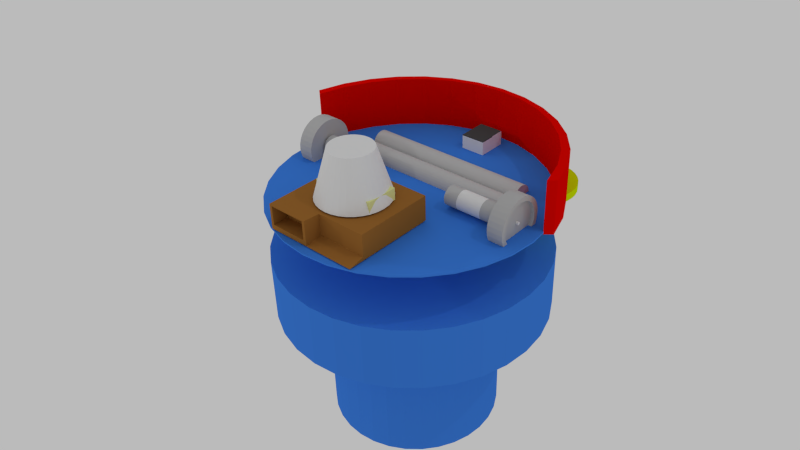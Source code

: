 # Source: AkiVacu.blend  (saved by Blender 2.75.0; exported with 4.5.12 LTS)
import bpy
from mathutils import Matrix  # noqa: F401  (used for matrix-valued properties, if any)

bpy.ops.wm.read_factory_settings(use_empty=True)
scene = bpy.context.scene
scene.name = 'Scene'

# ---- collections
col_collection_1 = bpy.data.collections.new('Collection 1'); scene.collection.children.link(col_collection_1)
col_collection_2 = bpy.data.collections.new('Collection 2'); scene.collection.children.link(col_collection_2)
col_collection_2.hide_render = True
col_collection_2.hide_viewport = True
col_collection_3 = bpy.data.collections.new('Collection 3'); scene.collection.children.link(col_collection_3)
col_collection_3.hide_render = True
col_collection_3.hide_viewport = True
col_collection_6 = bpy.data.collections.new('Collection 6'); scene.collection.children.link(col_collection_6)
col_collection_6.hide_render = True
col_collection_6.hide_viewport = True

# ---- materials (node trees are filled in below, after node groups)
mat_wheels = bpy.data.materials.new('Wheels')
mat_wheels.alpha_threshold = 0.0
mat_wheels.use_transparent_shadow = False
mat_wheels.diffuse_color = (0.06998, 0.06998, 0.06998, 1.0)
mat_wheels.roughness = 0.5
mat_brain = bpy.data.materials.new('Brain')
mat_brain.alpha_threshold = 0.0
mat_brain.use_transparent_shadow = False
mat_brain.diffuse_color = (0.04643, 0.08419, 0.6038, 1.0)
mat_brain.roughness = 0.5
mat_bumper = bpy.data.materials.new('Bumper')
mat_bumper.alpha_threshold = 0.0
mat_bumper.use_transparent_shadow = False
mat_bumper.diffuse_color = (0.8, 0.001395, 0.0, 1.0)
mat_bumper.roughness = 0.5
mat_filter = bpy.data.materials.new('Filter')
mat_filter.alpha_threshold = 0.0
mat_filter.use_transparent_shadow = False
mat_filter.diffuse_color = (0.7777, 0.8, 0.3422, 1.0)
mat_filter.roughness = 0.5
mat_brush = bpy.data.materials.new('Brush')
mat_brush.alpha_threshold = 0.0
mat_brush.use_transparent_shadow = False
mat_brush.diffuse_color = (0.5382, 0.5382, 0.5382, 1.0)
mat_brush.roughness = 0.5
mat_base = bpy.data.materials.new('Base')
mat_base.alpha_threshold = 0.0
mat_base.use_transparent_shadow = False
mat_base.diffuse_color = (0.05042, 0.2249, 0.8, 1.0)
mat_base.roughness = 0.5
mat_motora = bpy.data.materials.new('MotorA')
mat_motora.alpha_threshold = 0.0
mat_motora.use_transparent_shadow = False
mat_motora.diffuse_color = (0.4969, 0.4969, 0.4969, 1.0)
mat_motora.roughness = 0.5
mat_motorb = bpy.data.materials.new('MotorB')
mat_motorb.alpha_threshold = 0.0
mat_motorb.use_transparent_shadow = False
mat_motorb.roughness = 0.5
mat_raspbery = bpy.data.materials.new('raspbery')
mat_raspbery.alpha_threshold = 0.0
mat_raspbery.use_transparent_shadow = False
mat_raspbery.diffuse_color = (0.01841, 0.1149, 0.0, 1.0)
mat_raspbery.roughness = 0.5
mat_battery = bpy.data.materials.new('Battery')
mat_battery.alpha_threshold = 0.0
mat_battery.use_transparent_shadow = False
mat_battery.diffuse_color = (0.07324, 0.07324, 0.07324, 1.0)
mat_battery.roughness = 0.5
mat_fan = bpy.data.materials.new('Fan')
mat_fan.alpha_threshold = 0.0
mat_fan.use_transparent_shadow = False
mat_fan.diffuse_color = (0.3424, 0.1455, 0.03104, 1.0)
mat_fan.roughness = 0.5
mat_base_001 = bpy.data.materials.new('Base.001')
mat_base_001.alpha_threshold = 0.0
mat_base_001.use_transparent_shadow = False
mat_base_001.diffuse_color = (0.05042, 0.2249, 0.8, 1.0)
mat_base_001.roughness = 0.5
mat_sidebrush = bpy.data.materials.new('SideBrush')
mat_sidebrush.alpha_threshold = 0.0
mat_sidebrush.use_transparent_shadow = False
mat_sidebrush.diffuse_color = (0.6248, 0.8, 0.0, 1.0)
mat_sidebrush.roughness = 0.5
mat_filter_001 = bpy.data.materials.new('Filter.001')
mat_filter_001.alpha_threshold = 0.0
mat_filter_001.use_transparent_shadow = False
mat_filter_001.diffuse_color = (0.7777, 0.8, 0.3422, 1.0)
mat_filter_001.roughness = 0.5
mat_ultrasonic = bpy.data.materials.new('Ultrasonic')
mat_ultrasonic.alpha_threshold = 0.0
mat_ultrasonic.use_transparent_shadow = False
mat_ultrasonic.diffuse_color = (0.8, 0.09418, 0.0, 1.0)
mat_ultrasonic.roughness = 0.5
mat_ir_sensor = bpy.data.materials.new('IR_Sensor')
mat_ir_sensor.alpha_threshold = 0.0
mat_ir_sensor.use_transparent_shadow = False
mat_ir_sensor.diffuse_color = (0.8, 0.306, 0.6081, 1.0)
mat_ir_sensor.roughness = 0.5

# ---- material node trees

# ---- world
world_world = bpy.data.worlds.new('World'); scene.world = world_world
world_world.color = (0.4969, 0.4969, 0.4969)
world_world.use_sun_shadow = False
world_world.sun_shadow_jitter_overblur = 0.0
world_world.cycles.sampling_method = 'MANUAL'
world_world.cycles.sample_map_resolution = 256
world_world.light_settings.ao_factor = 0.06383

# ---- cameras
cam_camera = bpy.data.cameras.new('Camera')
cam_camera.clip_end = 100.0
cam_camera.lens = 35.0
cam_camera.sensor_width = 32.0
cam_camera.sensor_height = 18.0
cam_camera.ortho_scale = 7.314
cam_camera.dof.focus_distance = 0.0
cam_camera.dof.aperture_fstop = 128.0

# ---- lights
light_point = bpy.data.lights.new('Point', 'POINT')
light_point.transmission_factor = 0.0
light_point.energy = 100.0
light_point.shadow_buffer_clip_start = 0.5
light_point.shadow_soft_size = 0.1
light_point.shadow_maximum_resolution = 0.006
light_point.use_absolute_resolution = True
light_point.cycles.use_multiple_importance_sampling = False
light_lamp = bpy.data.lights.new('Lamp', 'POINT')
light_lamp.transmission_factor = 0.0
light_lamp.cutoff_distance = 30.0
light_lamp.energy = 100.0
light_lamp.shadow_buffer_clip_start = 1.001
light_lamp.shadow_soft_size = 0.1
light_lamp.shadow_maximum_resolution = 0.006
light_lamp.use_absolute_resolution = True
light_lamp.cycles.use_multiple_importance_sampling = False

# ---- meshes
me_cube_020 = bpy.data.meshes.new('Cube.020')
me_cube_020.from_pydata([(-1.0, -1.0, -1.0), (-1.0, -1.0, 1.0), (-1.0, 1.0, -1.0), (-1.0, 1.0, 1.0), (1.0, -1.0, -1.0), (1.0, -1.0, 1.0), (1.0, 1.0, -1.0), (1.0, 1.0, 1.0)], [], [(1, 3, 2, 0), (3, 7, 6, 2), (7, 5, 4, 6), (5, 1, 0, 4), (0, 2, 6, 4), (5, 7, 3, 1)])
me_cube_020.use_remesh_preserve_volume = False
me_cube_020.use_remesh_preserve_attributes = False
me_cube_020.use_mirror_vertex_groups = False
me_cube_020.update()
me_cube_004 = bpy.data.meshes.new('Cube.004')
me_cube_004.from_pydata([(-1.0, -1.0, -1.0), (-1.0, -1.0, 1.0), (-1.0, 1.0, -1.0), (-1.0, 1.0, 1.0), (1.0, -1.0, -1.0), (1.0, -1.0, 1.0), (1.0, 1.0, -1.0), (1.0, 1.0, 1.0)], [], [(1, 3, 2, 0), (3, 7, 6, 2), (7, 5, 4, 6), (5, 1, 0, 4), (0, 2, 6, 4), (5, 7, 3, 1)])
me_cube_004.materials.append(mat_wheels)
me_cube_004.use_remesh_preserve_volume = False
me_cube_004.use_remesh_preserve_attributes = False
me_cube_004.use_mirror_vertex_groups = False
me_cube_004.update()
me_cylinder_004 = bpy.data.meshes.new('Cylinder.004')
me_cylinder_004.from_pydata([(0.0, 1.0, -1.0), (0.0, 1.0, 1.0), (0.1951, 0.9808, -1.0), (0.1951, 0.9808, 1.0), (0.3827, 0.9239, -1.0), (0.3827, 0.9239, 1.0), (0.5556, 0.8315, -1.0), (0.5556, 0.8315, 1.0), (0.7071, 0.7071, -1.0), (0.7071, 0.7071, 1.0), (0.8315, 0.5556, -1.0), (0.8315, 0.5556, 1.0), (0.9239, 0.3827, -1.0), (0.9239, 0.3827, 1.0), (0.9808, 0.1951, -1.0), (0.9808, 0.1951, 1.0), (1.0, 7.55e-08, -1.0), (1.0, 7.55e-08, 1.0), (0.9808, -0.1951, -1.0), (0.9808, -0.1951, 1.0), (0.9239, -0.3827, -1.0), (0.9239, -0.3827, 1.0), (0.8315, -0.5556, -1.0), (0.8315, -0.5556, 1.0), (0.7071, -0.7071, -1.0), (0.7071, -0.7071, 1.0), (0.5556, -0.8315, -1.0), (0.5556, -0.8315, 1.0), (0.3827, -0.9239, -1.0), (0.3827, -0.9239, 1.0), (0.1951, -0.9808, -1.0), (0.1951, -0.9808, 1.0), (-3.258e-07, -1.0, -1.0), (-3.258e-07, -1.0, 1.0), (-0.1951, -0.9808, -1.0), (-0.1951, -0.9808, 1.0), (-0.3827, -0.9239, -1.0), (-0.3827, -0.9239, 1.0), (-0.5556, -0.8315, -1.0), (-0.5556, -0.8315, 1.0), (-0.7071, -0.7071, -1.0), (-0.7071, -0.7071, 1.0), (-0.8315, -0.5556, -1.0), (-0.8315, -0.5556, 1.0), (-0.9239, -0.3827, -1.0), (-0.9239, -0.3827, 1.0), (-0.9808, -0.1951, -1.0), (-0.9808, -0.1951, 1.0), (-1.0, 9.656e-07, -1.0), (-1.0, 9.656e-07, 1.0), (-0.9808, 0.1951, -1.0), (-0.9808, 0.1951, 1.0), (-0.9239, 0.3827, -1.0), (-0.9239, 0.3827, 1.0), (-0.8315, 0.5556, -1.0), (-0.8315, 0.5556, 1.0), (-0.7071, 0.7071, -1.0), (-0.7071, 0.7071, 1.0), (-0.5556, 0.8315, -1.0), (-0.5556, 0.8315, 1.0), (-0.3827, 0.9239, -1.0), (-0.3827, 0.9239, 1.0), (-0.1951, 0.9808, -1.0), (-0.1951, 0.9808, 1.0)], [], [(0, 1, 3, 2), (2, 3, 5, 4), (4, 5, 7, 6), (6, 7, 9, 8), (8, 9, 11, 10), (10, 11, 13, 12), (12, 13, 15, 14), (14, 15, 17, 16), (16, 17, 19, 18), (18, 19, 21, 20), (20, 21, 23, 22), (22, 23, 25, 24), (24, 25, 27, 26), (26, 27, 29, 28), (28, 29, 31, 30), (30, 31, 33, 32), (32, 33, 35, 34), (34, 35, 37, 36), (36, 37, 39, 38), (38, 39, 41, 40), (40, 41, 43, 42), (42, 43, 45, 44), (44, 45, 47, 46), (46, 47, 49, 48), (48, 49, 51, 50), (50, 51, 53, 52), (52, 53, 55, 54), (54, 55, 57, 56), (56, 57, 59, 58), (58, 59, 61, 60), (3, 1, 63, 61, 59, 57, 55, 53, 51, 49, 47, 45, 43, 41, 39, 37, 35, 33, 31, 29, 27, 25, 23, 21, 19, 17, 15, 13, 11, 9, 7, 5), (62, 63, 1, 0), (60, 61, 63, 62), (0, 2, 4, 6, 8, 10, 12, 14, 16, 18, 20, 22, 24, 26, 28, 30, 32, 34, 36, 38, 40, 42, 44, 46, 48, 50, 52, 54, 56, 58, 60, 62)])
me_cylinder_004.materials.append(mat_wheels)
me_cylinder_004.use_remesh_preserve_volume = False
me_cylinder_004.use_remesh_preserve_attributes = False
me_cylinder_004.use_mirror_vertex_groups = False
me_cylinder_004.update()
me_cube_006 = bpy.data.meshes.new('Cube.006')
me_cube_006.from_pydata([(-1.0, -1.0, -1.0), (-1.0, -1.0, 1.0), (-1.0, 1.0, -1.0), (-1.0, 1.0, 1.0), (1.0, -1.0, -1.0), (1.0, -1.0, 1.0), (1.0, 1.0, -1.0), (1.0, 1.0, 1.0)], [], [(1, 3, 2, 0), (3, 7, 6, 2), (7, 5, 4, 6), (5, 1, 0, 4), (0, 2, 6, 4), (5, 7, 3, 1)])
me_cube_006.materials.append(mat_brain)
me_cube_006.use_remesh_preserve_volume = False
me_cube_006.use_remesh_preserve_attributes = False
me_cube_006.use_mirror_vertex_groups = False
me_cube_006.update()
me_cylinder_008 = bpy.data.meshes.new('Cylinder.008')
me_cylinder_008.from_pydata([(-4.235e-09, 0.1772, -0.03386), (-4.235e-09, 0.1772, 0.03386), (0.0359, 0.1737, -0.03386), (0.0359, 0.1737, 0.03386), (0.07042, 0.1632, -0.03386), (0.07042, 0.1632, 0.03386), (0.1022, 0.1462, -0.03386), (0.1022, 0.1462, 0.03386), (0.1301, 0.1233, -0.03386), (0.1301, 0.1233, 0.03386), (0.153, 0.09545, -0.03386), (0.153, 0.09545, 0.03386), (0.17, 0.06364, -0.03386), (0.17, 0.06364, 0.03386), (0.1805, 0.02912, -0.03386), (0.1805, 0.02912, 0.03386), (-0.1805, 0.02912, -0.03386), (-0.1805, 0.02912, 0.03386), (-0.17, 0.06364, -0.03386), (-0.17, 0.06364, 0.03386), (-0.153, 0.09545, -0.03386), (-0.153, 0.09545, 0.03386), (-0.1301, 0.1233, -0.03386), (-0.1301, 0.1233, 0.03386), (-0.1022, 0.1462, -0.03386), (-0.1022, 0.1462, 0.03386), (-0.07042, 0.1632, -0.03386), (-0.07042, 0.1632, 0.03386), (-0.0359, 0.1737, -0.03386), (-0.0359, 0.1737, 0.03386), (-5.378e-10, 0.1701, -0.03386), (-5.378e-10, 0.1701, 0.03386), (0.03412, 0.1666, -0.03386), (0.03412, 0.1666, 0.03386), (0.06693, 0.1561, -0.03386), (0.06693, 0.1561, 0.03386), (0.09717, 0.1391, -0.03386), (0.09717, 0.1391, 0.03386), (0.1237, 0.1162, -0.03386), (0.1237, 0.1162, 0.03386), (0.1454, 0.08834, -0.03386), (0.1454, 0.08834, 0.03386), (0.1616, 0.05652, -0.03386), (0.1616, 0.05652, 0.03386), (0.1715, 0.022, -0.03386), (0.1715, 0.022, 0.03386), (-0.1715, 0.022, -0.03386), (-0.1715, 0.022, 0.03386), (-0.1616, 0.05652, -0.03386), (-0.1616, 0.05652, 0.03386), (-0.1454, 0.08834, -0.03386), (-0.1454, 0.08834, 0.03386), (-0.1237, 0.1162, -0.03386), (-0.1237, 0.1162, 0.03386), (-0.09717, 0.1391, -0.03386), (-0.09717, 0.1391, 0.03386), (-0.06693, 0.1561, -0.03386), (-0.06693, 0.1561, 0.03386), (-0.03412, 0.1666, -0.03386), (-0.03412, 0.1666, 0.03386)], [], [(0, 1, 3, 2), (2, 3, 5, 4), (4, 5, 7, 6), (6, 7, 9, 8), (8, 9, 11, 10), (10, 11, 13, 12), (12, 13, 15, 14), (16, 17, 19, 18), (18, 19, 21, 20), (20, 21, 23, 22), (22, 23, 25, 24), (24, 25, 27, 26), (28, 29, 1, 0), (26, 27, 29, 28), (30, 31, 33, 32), (32, 33, 35, 34), (34, 35, 37, 36), (36, 37, 39, 38), (38, 39, 41, 40), (40, 41, 43, 42), (42, 43, 45, 44), (46, 47, 49, 48), (48, 49, 51, 50), (50, 51, 53, 52), (52, 53, 55, 54), (54, 55, 57, 56), (58, 59, 31, 30), (56, 57, 59, 58), (1, 29, 27, 25, 23, 21, 19, 17, 47, 49, 51, 53, 55, 57, 59, 31, 33, 35, 37, 39, 41, 43, 45, 15, 13, 11, 9, 7, 5, 3), (2, 4, 6, 8, 10, 12, 14, 44, 42, 40, 38, 36, 34, 32, 30, 58, 56, 54, 52, 50, 48, 46, 16, 18, 20, 22, 24, 26, 28, 0), (14, 15, 45, 44), (16, 46, 47, 17)])
me_cylinder_008.materials.append(mat_bumper)
me_cylinder_008.use_remesh_preserve_volume = False
me_cylinder_008.use_remesh_preserve_attributes = False
me_cylinder_008.use_mirror_vertex_groups = False
me_cylinder_008.update()
me_cube_002 = bpy.data.meshes.new('Cube.002')
me_cube_002.from_pydata([(-1.0, -1.0, -1.0), (-1.0, -1.0, 1.0), (-1.0, 1.0, -1.0), (-1.0, 1.0, 1.0), (1.0, -1.0, -1.0), (1.0, -1.0, 1.0), (1.0, 1.0, -1.0), (1.0, 1.0, 1.0)], [], [(1, 3, 2, 0), (3, 7, 6, 2), (7, 5, 4, 6), (5, 1, 0, 4), (0, 2, 6, 4), (5, 7, 3, 1)])
me_cube_002.materials.append(mat_filter)
me_cube_002.use_remesh_preserve_volume = False
me_cube_002.use_remesh_preserve_attributes = False
me_cube_002.use_mirror_vertex_groups = False
me_cube_002.update()
me_cylinder_006 = bpy.data.meshes.new('Cylinder.006')
me_cylinder_006.from_pydata([(0.0, 0.015, -0.11), (0.0, 0.015, 0.11), (0.002926, 0.01471, -0.11), (0.002926, 0.01471, 0.11), (0.00574, 0.01386, -0.11), (0.00574, 0.01386, 0.11), (0.008334, 0.01247, -0.11), (0.008334, 0.01247, 0.11), (0.01061, 0.01061, -0.11), (0.01061, 0.01061, 0.11), (0.01247, 0.008334, -0.11), (0.01247, 0.008334, 0.11), (0.01386, 0.00574, -0.11), (0.01386, 0.00574, 0.11), (0.01471, 0.002926, -0.11), (0.01471, 0.002926, 0.11), (0.015, 1.132e-09, -0.11), (0.015, 1.132e-09, 0.11), (0.01471, -0.002926, -0.11), (0.01471, -0.002926, 0.11), (0.01386, -0.00574, -0.11), (0.01386, -0.00574, 0.11), (0.01247, -0.008334, -0.11), (0.01247, -0.008334, 0.11), (0.01061, -0.01061, -0.11), (0.01061, -0.01061, 0.11), (0.008334, -0.01247, -0.11), (0.008334, -0.01247, 0.11), (0.00574, -0.01386, -0.11), (0.00574, -0.01386, 0.11), (0.002926, -0.01471, -0.11), (0.002926, -0.01471, 0.11), (-4.888e-09, -0.015, -0.11), (-4.888e-09, -0.015, 0.11), (-0.002926, -0.01471, -0.11), (-0.002926, -0.01471, 0.11), (-0.00574, -0.01386, -0.11), (-0.00574, -0.01386, 0.11), (-0.008334, -0.01247, -0.11), (-0.008334, -0.01247, 0.11), (-0.01061, -0.01061, -0.11), (-0.01061, -0.01061, 0.11), (-0.01247, -0.008334, -0.11), (-0.01247, -0.008334, 0.11), (-0.01386, -0.00574, -0.11), (-0.01386, -0.00574, 0.11), (-0.01471, -0.002926, -0.11), (-0.01471, -0.002926, 0.11), (-0.015, 1.448e-08, -0.11), (-0.015, 1.448e-08, 0.11), (-0.01471, 0.002926, -0.11), (-0.01471, 0.002926, 0.11), (-0.01386, 0.00574, -0.11), (-0.01386, 0.00574, 0.11), (-0.01247, 0.008334, -0.11), (-0.01247, 0.008334, 0.11), (-0.01061, 0.01061, -0.11), (-0.01061, 0.01061, 0.11), (-0.008334, 0.01247, -0.11), (-0.008334, 0.01247, 0.11), (-0.00574, 0.01386, -0.11), (-0.00574, 0.01386, 0.11), (-0.002926, 0.01471, -0.11), (-0.002926, 0.01471, 0.11)], [], [(0, 1, 3, 2), (2, 3, 5, 4), (4, 5, 7, 6), (6, 7, 9, 8), (8, 9, 11, 10), (10, 11, 13, 12), (12, 13, 15, 14), (14, 15, 17, 16), (16, 17, 19, 18), (18, 19, 21, 20), (20, 21, 23, 22), (22, 23, 25, 24), (24, 25, 27, 26), (26, 27, 29, 28), (28, 29, 31, 30), (30, 31, 33, 32), (32, 33, 35, 34), (34, 35, 37, 36), (36, 37, 39, 38), (38, 39, 41, 40), (40, 41, 43, 42), (42, 43, 45, 44), (44, 45, 47, 46), (46, 47, 49, 48), (48, 49, 51, 50), (50, 51, 53, 52), (52, 53, 55, 54), (54, 55, 57, 56), (56, 57, 59, 58), (58, 59, 61, 60), (3, 1, 63, 61, 59, 57, 55, 53, 51, 49, 47, 45, 43, 41, 39, 37, 35, 33, 31, 29, 27, 25, 23, 21, 19, 17, 15, 13, 11, 9, 7, 5), (62, 63, 1, 0), (60, 61, 63, 62), (0, 2, 4, 6, 8, 10, 12, 14, 16, 18, 20, 22, 24, 26, 28, 30, 32, 34, 36, 38, 40, 42, 44, 46, 48, 50, 52, 54, 56, 58, 60, 62)])
me_cylinder_006.materials.append(mat_brush)
me_cylinder_006.use_remesh_preserve_volume = False
me_cylinder_006.use_remesh_preserve_attributes = False
me_cylinder_006.use_mirror_vertex_groups = False
me_cylinder_006.update()
me_cylinder_003 = bpy.data.meshes.new('Cylinder.003')
me_cylinder_003.from_pydata([(0.0, 0.015, -0.11), (0.0, 0.015, 0.11), (0.002926, 0.01471, -0.11), (0.002926, 0.01471, 0.11), (0.00574, 0.01386, -0.11), (0.00574, 0.01386, 0.11), (0.008334, 0.01247, -0.11), (0.008334, 0.01247, 0.11), (0.01061, 0.01061, -0.11), (0.01061, 0.01061, 0.11), (0.01247, 0.008334, -0.11), (0.01247, 0.008334, 0.11), (0.01386, 0.00574, -0.11), (0.01386, 0.00574, 0.11), (0.01471, 0.002926, -0.11), (0.01471, 0.002926, 0.11), (0.015, 1.132e-09, -0.11), (0.015, 1.132e-09, 0.11), (0.01471, -0.002926, -0.11), (0.01471, -0.002926, 0.11), (0.01386, -0.00574, -0.11), (0.01386, -0.00574, 0.11), (0.01247, -0.008334, -0.11), (0.01247, -0.008334, 0.11), (0.01061, -0.01061, -0.11), (0.01061, -0.01061, 0.11), (0.008334, -0.01247, -0.11), (0.008334, -0.01247, 0.11), (0.00574, -0.01386, -0.11), (0.00574, -0.01386, 0.11), (0.002926, -0.01471, -0.11), (0.002926, -0.01471, 0.11), (-4.888e-09, -0.015, -0.11), (-4.888e-09, -0.015, 0.11), (-0.002926, -0.01471, -0.11), (-0.002926, -0.01471, 0.11), (-0.00574, -0.01386, -0.11), (-0.00574, -0.01386, 0.11), (-0.008334, -0.01247, -0.11), (-0.008334, -0.01247, 0.11), (-0.01061, -0.01061, -0.11), (-0.01061, -0.01061, 0.11), (-0.01247, -0.008334, -0.11), (-0.01247, -0.008334, 0.11), (-0.01386, -0.00574, -0.11), (-0.01386, -0.00574, 0.11), (-0.01471, -0.002926, -0.11), (-0.01471, -0.002926, 0.11), (-0.015, 1.448e-08, -0.11), (-0.015, 1.448e-08, 0.11), (-0.01471, 0.002926, -0.11), (-0.01471, 0.002926, 0.11), (-0.01386, 0.00574, -0.11), (-0.01386, 0.00574, 0.11), (-0.01247, 0.008334, -0.11), (-0.01247, 0.008334, 0.11), (-0.01061, 0.01061, -0.11), (-0.01061, 0.01061, 0.11), (-0.008334, 0.01247, -0.11), (-0.008334, 0.01247, 0.11), (-0.00574, 0.01386, -0.11), (-0.00574, 0.01386, 0.11), (-0.002926, 0.01471, -0.11), (-0.002926, 0.01471, 0.11)], [], [(0, 1, 3, 2), (2, 3, 5, 4), (4, 5, 7, 6), (6, 7, 9, 8), (8, 9, 11, 10), (10, 11, 13, 12), (12, 13, 15, 14), (14, 15, 17, 16), (16, 17, 19, 18), (18, 19, 21, 20), (20, 21, 23, 22), (22, 23, 25, 24), (24, 25, 27, 26), (26, 27, 29, 28), (28, 29, 31, 30), (30, 31, 33, 32), (32, 33, 35, 34), (34, 35, 37, 36), (36, 37, 39, 38), (38, 39, 41, 40), (40, 41, 43, 42), (42, 43, 45, 44), (44, 45, 47, 46), (46, 47, 49, 48), (48, 49, 51, 50), (50, 51, 53, 52), (52, 53, 55, 54), (54, 55, 57, 56), (56, 57, 59, 58), (58, 59, 61, 60), (3, 1, 63, 61, 59, 57, 55, 53, 51, 49, 47, 45, 43, 41, 39, 37, 35, 33, 31, 29, 27, 25, 23, 21, 19, 17, 15, 13, 11, 9, 7, 5), (62, 63, 1, 0), (60, 61, 63, 62), (0, 2, 4, 6, 8, 10, 12, 14, 16, 18, 20, 22, 24, 26, 28, 30, 32, 34, 36, 38, 40, 42, 44, 46, 48, 50, 52, 54, 56, 58, 60, 62)])
me_cylinder_003.materials.append(mat_brush)
me_cylinder_003.use_remesh_preserve_volume = False
me_cylinder_003.use_remesh_preserve_attributes = False
me_cylinder_003.use_mirror_vertex_groups = False
me_cylinder_003.update()
me_cylinder_002 = bpy.data.meshes.new('Cylinder.002')
me_cylinder_002.from_pydata([(0.0, 0.174, -0.0415), (0.0, 0.174, 0.0415), (0.03395, 0.1707, -0.0415), (0.03395, 0.1707, 0.0415), (0.06659, 0.1608, -0.0415), (0.06659, 0.1608, 0.0415), (0.09667, 0.1447, -0.0415), (0.09667, 0.1447, 0.0415), (0.123, 0.123, -0.0415), (0.123, 0.123, 0.0415), (0.1447, 0.09667, -0.0415), (0.1447, 0.09667, 0.0415), (0.1608, 0.06659, -0.0415), (0.1608, 0.06659, 0.0415), (0.1707, 0.03395, -0.0415), (0.1707, 0.03395, 0.0415), (0.174, 1.314e-08, -0.0415), (0.174, 1.314e-08, 0.0415), (0.1707, -0.03395, -0.0415), (0.1707, -0.03395, 0.0415), (0.1608, -0.06659, -0.0415), (0.1608, -0.06659, 0.0415), (0.1447, -0.09667, -0.0415), (0.1447, -0.09667, 0.0415), (0.123, -0.123, -0.0415), (0.123, -0.123, 0.0415), (0.09667, -0.1447, -0.0415), (0.09667, -0.1447, 0.0415), (0.06659, -0.1608, -0.0415), (0.06659, -0.1608, 0.0415), (0.03395, -0.1707, -0.0415), (0.03395, -0.1707, 0.0415), (-5.67e-08, -0.174, -0.0415), (-5.67e-08, -0.174, 0.0415), (-0.03395, -0.1707, -0.0415), (-0.03395, -0.1707, 0.0415), (-0.06659, -0.1608, -0.0415), (-0.06659, -0.1608, 0.0415), (-0.09667, -0.1447, -0.0415), (-0.09667, -0.1447, 0.0415), (-0.123, -0.123, -0.0415), (-0.123, -0.123, 0.0415), (-0.1447, -0.09667, -0.0415), (-0.1447, -0.09667, 0.0415), (-0.1608, -0.06659, -0.0415), (-0.1608, -0.06659, 0.0415), (-0.1707, -0.03395, -0.0415), (-0.1707, -0.03395, 0.0415), (-0.174, 1.68e-07, -0.0415), (-0.174, 1.68e-07, 0.0415), (-0.1707, 0.03395, -0.0415), (-0.1707, 0.03395, 0.0415), (-0.1608, 0.06659, -0.0415), (-0.1608, 0.06659, 0.0415), (-0.1447, 0.09667, -0.0415), (-0.1447, 0.09667, 0.0415), (-0.123, 0.123, -0.0415), (-0.123, 0.123, 0.0415), (-0.09667, 0.1447, -0.0415), (-0.09667, 0.1447, 0.0415), (-0.06659, 0.1608, -0.0415), (-0.06659, 0.1608, 0.0415), (-0.03395, 0.1707, -0.0415), (-0.03395, 0.1707, 0.0415)], [], [(0, 1, 3, 2), (2, 3, 5, 4), (4, 5, 7, 6), (6, 7, 9, 8), (8, 9, 11, 10), (10, 11, 13, 12), (12, 13, 15, 14), (14, 15, 17, 16), (16, 17, 19, 18), (18, 19, 21, 20), (20, 21, 23, 22), (22, 23, 25, 24), (24, 25, 27, 26), (26, 27, 29, 28), (28, 29, 31, 30), (30, 31, 33, 32), (32, 33, 35, 34), (34, 35, 37, 36), (36, 37, 39, 38), (38, 39, 41, 40), (40, 41, 43, 42), (42, 43, 45, 44), (44, 45, 47, 46), (46, 47, 49, 48), (48, 49, 51, 50), (50, 51, 53, 52), (52, 53, 55, 54), (54, 55, 57, 56), (56, 57, 59, 58), (58, 59, 61, 60), (3, 1, 63, 61, 59, 57, 55, 53, 51, 49, 47, 45, 43, 41, 39, 37, 35, 33, 31, 29, 27, 25, 23, 21, 19, 17, 15, 13, 11, 9, 7, 5), (62, 63, 1, 0), (60, 61, 63, 62), (0, 2, 4, 6, 8, 10, 12, 14, 16, 18, 20, 22, 24, 26, 28, 30, 32, 34, 36, 38, 40, 42, 44, 46, 48, 50, 52, 54, 56, 58, 60, 62)])
me_cylinder_002.materials.append(mat_base)
me_cylinder_002.use_remesh_preserve_volume = False
me_cylinder_002.use_remesh_preserve_attributes = False
me_cylinder_002.use_mirror_vertex_groups = False
me_cylinder_002.update()
me_cylinder_011 = bpy.data.meshes.new('Cylinder.011')
me_cylinder_011.from_pydata([(-0.01, 0.0325, -7.55e-10), (0.01, 0.0325, 7.55e-10), (-0.01, 0.03188, -0.00634), (0.01, 0.03188, -0.00634), (-0.01, 0.03003, -0.01244), (0.01, 0.03003, -0.01244), (-0.01, 0.02702, -0.01806), (0.01, 0.02702, -0.01806), (-0.01, 0.02298, -0.02298), (0.01, 0.02298, -0.02298), (-0.01, 0.01806, -0.02702), (0.01, 0.01806, -0.02702), (-0.01, 0.01244, -0.03003), (0.01, 0.01244, -0.03003), (-0.01, 0.00634, -0.03188), (0.01, 0.00634, -0.03188), (-0.01, 2.454e-09, -0.0325), (0.01, 2.454e-09, -0.0325), (-0.01, -0.00634, -0.03188), (0.01, -0.00634, -0.03188), (-0.01, -0.01244, -0.03003), (0.01, -0.01244, -0.03003), (-0.01, -0.01806, -0.02702), (0.01, -0.01806, -0.02702), (-0.01, -0.02298, -0.02298), (0.01, -0.02298, -0.02298), (-0.01, -0.02702, -0.01806), (0.01, -0.02702, -0.01806), (-0.01, -0.03003, -0.01244), (0.01, -0.03003, -0.01244), (-0.01, -0.03188, -0.00634), (0.01, -0.03188, -0.00634), (-0.01, -0.0325, 9.835e-09), (0.01, -0.0325, 1.134e-08), (-0.01, -0.03188, 0.00634), (0.01, -0.03188, 0.00634), (-0.01, -0.03003, 0.01244), (0.01, -0.03003, 0.01244), (-0.01, -0.02702, 0.01806), (0.01, -0.02702, 0.01806), (-0.01, -0.02298, 0.02298), (0.01, -0.02298, 0.02298), (-0.01, -0.01806, 0.02702), (0.01, -0.01806, 0.02702), (-0.01, -0.01244, 0.03003), (0.01, -0.01244, 0.03003), (-0.01, -0.00634, 0.03188), (0.01, -0.00634, 0.03188), (-0.01, 3.138e-08, 0.0325), (0.01, 3.138e-08, 0.0325), (-0.01, 0.00634, 0.03188), (0.01, 0.00634, 0.03188), (-0.01, 0.01244, 0.03003), (0.01, 0.01244, 0.03003), (-0.01, 0.01806, 0.02702), (0.01, 0.01806, 0.02702), (-0.01, 0.02298, 0.02298), (0.01, 0.02298, 0.02298), (-0.01, 0.02702, 0.01806), (0.01, 0.02702, 0.01806), (-0.01, 0.03003, 0.01244), (0.01, 0.03003, 0.01244), (-0.01, 0.03188, 0.00634), (0.01, 0.03188, 0.00634), (-0.01273, 0.002, -4.803e-10), (0.008211, 0.002, 2.343e-09), (-0.01273, 0.001962, -0.0003902), (0.008211, 0.001962, -0.0003902), (-0.01273, 0.001848, -0.0007654), (0.008211, 0.001848, -0.0007654), (-0.01273, 0.001663, -0.001111), (0.008211, 0.001663, -0.001111), (-0.01273, 0.001414, -0.001414), (0.008211, 0.001414, -0.001414), (-0.01273, 0.001111, -0.001663), (0.008211, 0.001111, -0.001663), (-0.01273, 0.0007654, -0.001848), (0.008211, 0.0007654, -0.001848), (-0.01273, 0.0003902, -0.001962), (0.008211, 0.0003902, -0.001962), (-0.01273, 4.574e-10, -0.002), (0.008211, -1.554e-10, -0.002), (-0.01273, -0.0003902, -0.001962), (0.008211, -0.0003902, -0.001962), (-0.01273, -0.0007654, -0.001848), (0.008211, -0.0007654, -0.001848), (-0.01273, -0.001111, -0.001663), (0.008211, -0.001111, -0.001663), (-0.01273, -0.001414, -0.001414), (0.008211, -0.001414, -0.001414), (-0.01273, -0.001663, -0.001111), (0.008211, -0.001663, -0.001111), (-0.01273, -0.001848, -0.0007654), (0.008211, -0.001848, -0.0007654), (-0.01273, -0.001962, -0.0003902), (0.008211, -0.001962, -0.0003902), (-0.01273, -0.002, 1.714e-10), (0.008211, -0.002, 2.995e-09), (-0.01273, -0.001962, 0.0003902), (0.008211, -0.001962, 0.0003902), (-0.01273, -0.001848, 0.0007654), (0.008211, -0.001848, 0.0007654), (-0.01273, -0.001663, 0.001111), (0.008211, -0.001663, 0.001111), (-0.01273, -0.001414, 0.001414), (0.008211, -0.001414, 0.001414), (-0.01273, -0.001111, 0.001663), (0.008211, -0.001111, 0.001663), (-0.01273, -0.0007654, 0.001848), (0.008211, -0.0007654, 0.001848), (-0.01273, -0.0003902, 0.001962), (0.008211, -0.0003902, 0.001962), (-0.01273, 2.238e-09, 0.002), (0.008211, 1.625e-09, 0.002), (-0.01273, 0.0003902, 0.001962), (0.008211, 0.0003902, 0.001962), (-0.01273, 0.0007654, 0.001848), (0.008211, 0.0007654, 0.001848), (-0.01273, 0.001111, 0.001663), (0.008211, 0.001111, 0.001663), (-0.01273, 0.001414, 0.001414), (0.008211, 0.001414, 0.001414), (-0.01273, 0.001663, 0.001111), (0.008211, 0.001663, 0.001111), (-0.01273, 0.001848, 0.0007654), (0.008211, 0.001848, 0.0007654), (-0.01273, 0.001962, 0.0003902), (0.008211, 0.001962, 0.0003902), (-0.08554, 0.0122, -7.237e-10), (-0.06854, 0.0122, 2.586e-09), (-0.08554, 0.01197, -0.00238), (-0.06854, 0.01197, -0.00238), (-0.08554, 0.01127, -0.004669), (-0.06854, 0.01127, -0.004669), (-0.08554, 0.01014, -0.006778), (-0.06854, 0.01014, -0.006778), (-0.08554, 0.008627, -0.008627), (-0.06854, 0.008627, -0.008627), (-0.08554, 0.006778, -0.01014), (-0.06854, 0.006778, -0.01014), (-0.08554, 0.004669, -0.01127), (-0.06854, 0.004669, -0.01127), (-0.08554, 0.00238, -0.01197), (-0.06854, 0.00238, -0.01197), (-0.08554, 1.28e-09, -0.0122), (-0.06854, 5.618e-10, -0.0122), (-0.08554, -0.00238, -0.01197), (-0.06854, -0.00238, -0.01197), (-0.08554, -0.004669, -0.01127), (-0.06854, -0.004669, -0.01127), (-0.08554, -0.006778, -0.01014), (-0.06854, -0.006778, -0.01014), (-0.08554, -0.008627, -0.008627), (-0.06854, -0.008627, -0.008627), (-0.08554, -0.01014, -0.006778), (-0.06854, -0.01014, -0.006778), (-0.08554, -0.01127, -0.004669), (-0.06854, -0.01127, -0.004669), (-0.08554, -0.01197, -0.00238), (-0.06854, -0.01197, -0.00238), (-0.08554, -0.0122, 3.252e-09), (-0.06854, -0.0122, 6.562e-09), (-0.08554, -0.01197, 0.00238), (-0.06854, -0.01197, 0.00238), (-0.08554, -0.01127, 0.004669), (-0.06854, -0.01127, 0.004669), (-0.08554, -0.01014, 0.006778), (-0.06854, -0.01014, 0.006778), (-0.08554, -0.008627, 0.008627), (-0.06854, -0.008627, 0.008627), (-0.08554, -0.006778, 0.01014), (-0.06854, -0.006778, 0.01014), (-0.08554, -0.004669, 0.01127), (-0.06854, -0.004669, 0.01127), (-0.08554, -0.00238, 0.01197), (-0.06854, -0.00238, 0.01197), (-0.08554, 1.214e-08, 0.0122), (-0.06854, 1.142e-08, 0.0122), (-0.08554, 0.00238, 0.01197), (-0.06854, 0.00238, 0.01197), (-0.08554, 0.004669, 0.01127), (-0.06854, 0.004669, 0.01127), (-0.08554, 0.006778, 0.01014), (-0.06854, 0.006778, 0.01014), (-0.08554, 0.008627, 0.008627), (-0.06854, 0.008627, 0.008627), (-0.08554, 0.01014, 0.006778), (-0.06854, 0.01014, 0.006778), (-0.08554, 0.01127, 0.004669), (-0.06854, 0.01127, 0.004669), (-0.08554, 0.01197, 0.00238), (-0.06854, 0.01197, 0.00238), (-0.06836, 0.0122, -2.233e-09), (-0.03586, 0.0122, 4.095e-09), (-0.06836, 0.01197, -0.00238), (-0.03586, 0.01197, -0.00238), (-0.06836, 0.01127, -0.004669), (-0.03586, 0.01127, -0.004669), (-0.06836, 0.01014, -0.006778), (-0.03586, 0.01014, -0.006778), (-0.06836, 0.008627, -0.008627), (-0.03586, 0.008627, -0.008627), (-0.06836, 0.006778, -0.01014), (-0.03586, 0.006778, -0.01014), (-0.06836, 0.004669, -0.01127), (-0.03586, 0.004669, -0.01127), (-0.06836, 0.00238, -0.01197), (-0.03586, 0.00238, -0.01197), (-0.06836, 1.608e-09, -0.0122), (-0.03586, 2.342e-10, -0.0122), (-0.06836, -0.00238, -0.01197), (-0.03586, -0.00238, -0.01197), (-0.06836, -0.004669, -0.01127), (-0.03586, -0.004669, -0.01127), (-0.06836, -0.006778, -0.01014), (-0.03586, -0.006778, -0.01014), (-0.06836, -0.008627, -0.008627), (-0.03586, -0.008627, -0.008627), (-0.06836, -0.01014, -0.006778), (-0.03586, -0.01014, -0.006778), (-0.06836, -0.01127, -0.004669), (-0.03586, -0.01127, -0.004669), (-0.06836, -0.01197, -0.00238), (-0.03586, -0.01197, -0.00238), (-0.06836, -0.0122, 1.743e-09), (-0.03586, -0.0122, 8.071e-09), (-0.06836, -0.01197, 0.00238), (-0.03586, -0.01197, 0.00238), (-0.06836, -0.01127, 0.004669), (-0.03586, -0.01127, 0.004669), (-0.06836, -0.01014, 0.006778), (-0.03586, -0.01014, 0.006778), (-0.06836, -0.008627, 0.008627), (-0.03586, -0.008627, 0.008627), (-0.06836, -0.006778, 0.01014), (-0.03586, -0.006778, 0.01014), (-0.06836, -0.004669, 0.01127), (-0.03586, -0.004669, 0.01127), (-0.06836, -0.00238, 0.01197), (-0.03586, -0.00238, 0.01197), (-0.06836, 1.247e-08, 0.0122), (-0.03586, 1.109e-08, 0.0122), (-0.06836, 0.00238, 0.01197), (-0.03586, 0.00238, 0.01197), (-0.06836, 0.004669, 0.01127), (-0.03586, 0.004669, 0.01127), (-0.06836, 0.006778, 0.01014), (-0.03586, 0.006778, 0.01014), (-0.06836, 0.008627, 0.008627), (-0.03586, 0.008627, 0.008627), (-0.06836, 0.01014, 0.006778), (-0.03586, 0.01014, 0.006778), (-0.06836, 0.01127, 0.004669), (-0.03586, 0.01127, 0.004669), (-0.06836, 0.01197, 0.00238), (-0.03586, 0.01197, 0.00238), (-0.03582, 0.0122, -1.308e-09), (-0.01282, 0.0122, 3.17e-09), (-0.03582, 0.01197, -0.00238), (-0.01282, 0.01197, -0.00238), (-0.03582, 0.01127, -0.004669), (-0.01282, 0.01127, -0.004669), (-0.03582, 0.01014, -0.006778), (-0.01282, 0.01014, -0.006778), (-0.03582, 0.008627, -0.008627), (-0.01282, 0.008627, -0.008627), (-0.03582, 0.006778, -0.01014), (-0.01282, 0.006778, -0.01014), (-0.03582, 0.004669, -0.01127), (-0.01282, 0.004669, -0.01127), (-0.03582, 0.00238, -0.01197), (-0.01282, 0.00238, -0.01197), (-0.03582, 1.407e-09, -0.0122), (-0.01282, 4.35e-10, -0.0122), (-0.03582, -0.00238, -0.01197), (-0.01282, -0.00238, -0.01197), (-0.03582, -0.004669, -0.01127), (-0.01282, -0.004669, -0.01127), (-0.03582, -0.006778, -0.01014), (-0.01282, -0.006778, -0.01014), (-0.03582, -0.008627, -0.008627), (-0.01282, -0.008627, -0.008627), (-0.03582, -0.01014, -0.006778), (-0.01282, -0.01014, -0.006778), (-0.03582, -0.01127, -0.004669), (-0.01282, -0.01127, -0.004669), (-0.03582, -0.01197, -0.00238), (-0.01282, -0.01197, -0.00238), (-0.03582, -0.0122, 2.667e-09), (-0.01282, -0.0122, 7.146e-09), (-0.03582, -0.01197, 0.00238), (-0.01282, -0.01197, 0.00238), (-0.03582, -0.01127, 0.004669), (-0.01282, -0.01127, 0.004669), (-0.03582, -0.01014, 0.006778), (-0.01282, -0.01014, 0.006778), (-0.03582, -0.008627, 0.008627), (-0.01282, -0.008627, 0.008627), (-0.03582, -0.006778, 0.01014), (-0.01282, -0.006778, 0.01014), (-0.03582, -0.004669, 0.01127), (-0.01282, -0.004669, 0.01127), (-0.03582, -0.00238, 0.01197), (-0.01282, -0.00238, 0.01197), (-0.03582, 1.227e-08, 0.0122), (-0.01282, 1.129e-08, 0.0122), (-0.03582, 0.00238, 0.01197), (-0.01282, 0.00238, 0.01197), (-0.03582, 0.004669, 0.01127), (-0.01282, 0.004669, 0.01127), (-0.03582, 0.006778, 0.01014), (-0.01282, 0.006778, 0.01014), (-0.03582, 0.008627, 0.008627), (-0.01282, 0.008627, 0.008627), (-0.03582, 0.01014, 0.006778), (-0.01282, 0.01014, 0.006778), (-0.03582, 0.01127, 0.004669), (-0.01282, 0.01127, 0.004669), (-0.03582, 0.01197, 0.00238), (-0.01282, 0.01197, 0.00238), (0.01, 0.02601, -0.005174), (0.01, 0.02652, 2.787e-10), (0.01, 0.0245, -0.01015), (0.01, 0.02205, -0.01473), (0.01, 0.01875, -0.01875), (0.01, 0.01473, -0.02205), (0.01, 0.01015, -0.0245), (0.01, 0.005174, -0.02601), (0.01, 3.716e-09, -0.02652), (0.01, -0.005174, -0.02601), (0.01, -0.01015, -0.0245), (0.01, -0.01473, -0.02205), (0.01, -0.01875, -0.01875), (0.01, -0.02205, -0.01473), (0.01, -0.0245, -0.01015), (0.01, -0.02601, -0.005174), (0.01, -0.02652, 8.92e-09), (0.01, -0.02601, 0.005174), (0.01, -0.0245, 0.01015), (0.01, -0.02205, 0.01473), (0.01, -0.01875, 0.01875), (0.01, -0.01473, 0.02205), (0.01, -0.01015, 0.0245), (0.01, -0.005174, 0.02601), (0.01, 2.732e-08, 0.02652), (0.01, 0.005174, 0.02601), (0.01, 0.01015, 0.0245), (0.01, 0.01473, 0.02205), (0.01, 0.01875, 0.01875), (0.01, 0.02205, 0.01473), (0.01, 0.0245, 0.01015), (0.01, 0.02601, 0.005174), (0.005443, 0.02601, -0.005174), (0.005443, 0.02652, 2.787e-10), (0.005443, 0.0245, -0.01015), (0.005443, 0.02205, -0.01473), (0.005443, 0.01875, -0.01875), (0.005443, 0.01473, -0.02205), (0.005443, 0.01015, -0.0245), (0.005443, 0.005174, -0.02601), (0.005443, 3.716e-09, -0.02652), (0.005443, -0.005174, -0.02601), (0.005443, -0.01015, -0.0245), (0.005443, -0.01473, -0.02205), (0.005443, -0.01875, -0.01875), (0.005443, -0.02205, -0.01473), (0.005443, -0.0245, -0.01015), (0.005443, -0.02601, -0.005174), (0.005443, -0.02652, 8.92e-09), (0.005443, -0.02601, 0.005174), (0.005443, -0.0245, 0.01015), (0.005443, -0.02205, 0.01473), (0.005443, -0.01875, 0.01875), (0.005443, -0.01473, 0.02205), (0.005443, -0.01015, 0.0245), (0.005443, -0.005174, 0.02601), (0.005443, 2.732e-08, 0.02652), (0.005443, 0.005174, 0.02601), (0.005443, 0.01015, 0.0245), (0.005443, 0.01473, 0.02205), (0.005443, 0.01875, 0.01875), (0.005443, 0.02205, 0.01473), (0.005443, 0.0245, 0.01015), (0.005443, 0.02601, 0.005174)], [], [(0, 1, 3, 2), (2, 3, 5, 4), (4, 5, 7, 6), (6, 7, 9, 8), (8, 9, 11, 10), (10, 11, 13, 12), (12, 13, 15, 14), (14, 15, 17, 16), (16, 17, 19, 18), (18, 19, 21, 20), (20, 21, 23, 22), (22, 23, 25, 24), (24, 25, 27, 26), (26, 27, 29, 28), (28, 29, 31, 30), (30, 31, 33, 32), (32, 33, 35, 34), (34, 35, 37, 36), (36, 37, 39, 38), (38, 39, 41, 40), (40, 41, 43, 42), (42, 43, 45, 44), (44, 45, 47, 46), (46, 47, 49, 48), (48, 49, 51, 50), (50, 51, 53, 52), (52, 53, 55, 54), (54, 55, 57, 56), (56, 57, 59, 58), (58, 59, 61, 60), (15, 13, 326, 327), (62, 63, 1, 0), (60, 61, 63, 62), (0, 2, 4, 6, 8, 10, 12, 14, 16, 18, 20, 22, 24, 26, 28, 30, 32, 34, 36, 38, 40, 42, 44, 46, 48, 50, 52, 54, 56, 58, 60, 62), (64, 65, 67, 66), (66, 67, 69, 68), (68, 69, 71, 70), (70, 71, 73, 72), (72, 73, 75, 74), (74, 75, 77, 76), (76, 77, 79, 78), (78, 79, 81, 80), (80, 81, 83, 82), (82, 83, 85, 84), (84, 85, 87, 86), (86, 87, 89, 88), (88, 89, 91, 90), (90, 91, 93, 92), (92, 93, 95, 94), (94, 95, 97, 96), (96, 97, 99, 98), (98, 99, 101, 100), (100, 101, 103, 102), (102, 103, 105, 104), (104, 105, 107, 106), (106, 107, 109, 108), (108, 109, 111, 110), (110, 111, 113, 112), (112, 113, 115, 114), (114, 115, 117, 116), (116, 117, 119, 118), (118, 119, 121, 120), (120, 121, 123, 122), (122, 123, 125, 124), (67, 65, 127, 125, 123, 121, 119, 117, 115, 113, 111, 109, 107, 105, 103, 101, 99, 97, 95, 93, 91, 89, 87, 85, 83, 81, 79, 77, 75, 73, 71, 69), (126, 127, 65, 64), (124, 125, 127, 126), (64, 66, 68, 70, 72, 74, 76, 78, 80, 82, 84, 86, 88, 90, 92, 94, 96, 98, 100, 102, 104, 106, 108, 110, 112, 114, 116, 118, 120, 122, 124, 126), (128, 129, 131, 130), (130, 131, 133, 132), (132, 133, 135, 134), (134, 135, 137, 136), (136, 137, 139, 138), (138, 139, 141, 140), (140, 141, 143, 142), (142, 143, 145, 144), (144, 145, 147, 146), (146, 147, 149, 148), (148, 149, 151, 150), (150, 151, 153, 152), (152, 153, 155, 154), (154, 155, 157, 156), (156, 157, 159, 158), (158, 159, 161, 160), (160, 161, 163, 162), (162, 163, 165, 164), (164, 165, 167, 166), (166, 167, 169, 168), (168, 169, 171, 170), (170, 171, 173, 172), (172, 173, 175, 174), (174, 175, 177, 176), (176, 177, 179, 178), (178, 179, 181, 180), (180, 181, 183, 182), (182, 183, 185, 184), (184, 185, 187, 186), (186, 187, 189, 188), (131, 129, 191, 189, 187, 185, 183, 181, 179, 177, 175, 173, 171, 169, 167, 165, 163, 161, 159, 157, 155, 153, 151, 149, 147, 145, 143, 141, 139, 137, 135, 133), (190, 191, 129, 128), (188, 189, 191, 190), (128, 130, 132, 134, 136, 138, 140, 142, 144, 146, 148, 150, 152, 154, 156, 158, 160, 162, 164, 166, 168, 170, 172, 174, 176, 178, 180, 182, 184, 186, 188, 190), (192, 193, 195, 194), (194, 195, 197, 196), (196, 197, 199, 198), (198, 199, 201, 200), (200, 201, 203, 202), (202, 203, 205, 204), (204, 205, 207, 206), (206, 207, 209, 208), (208, 209, 211, 210), (210, 211, 213, 212), (212, 213, 215, 214), (214, 215, 217, 216), (216, 217, 219, 218), (218, 219, 221, 220), (220, 221, 223, 222), (222, 223, 225, 224), (224, 225, 227, 226), (226, 227, 229, 228), (228, 229, 231, 230), (230, 231, 233, 232), (232, 233, 235, 234), (234, 235, 237, 236), (236, 237, 239, 238), (238, 239, 241, 240), (240, 241, 243, 242), (242, 243, 245, 244), (244, 245, 247, 246), (246, 247, 249, 248), (248, 249, 251, 250), (250, 251, 253, 252), (195, 193, 255, 253, 251, 249, 247, 245, 243, 241, 239, 237, 235, 233, 231, 229, 227, 225, 223, 221, 219, 217, 215, 213, 211, 209, 207, 205, 203, 201, 199, 197), (254, 255, 193, 192), (252, 253, 255, 254), (192, 194, 196, 198, 200, 202, 204, 206, 208, 210, 212, 214, 216, 218, 220, 222, 224, 226, 228, 230, 232, 234, 236, 238, 240, 242, 244, 246, 248, 250, 252, 254), (256, 257, 259, 258), (258, 259, 261, 260), (260, 261, 263, 262), (262, 263, 265, 264), (264, 265, 267, 266), (266, 267, 269, 268), (268, 269, 271, 270), (270, 271, 273, 272), (272, 273, 275, 274), (274, 275, 277, 276), (276, 277, 279, 278), (278, 279, 281, 280), (280, 281, 283, 282), (282, 283, 285, 284), (284, 285, 287, 286), (286, 287, 289, 288), (288, 289, 291, 290), (290, 291, 293, 292), (292, 293, 295, 294), (294, 295, 297, 296), (296, 297, 299, 298), (298, 299, 301, 300), (300, 301, 303, 302), (302, 303, 305, 304), (304, 305, 307, 306), (306, 307, 309, 308), (308, 309, 311, 310), (310, 311, 313, 312), (312, 313, 315, 314), (314, 315, 317, 316), (259, 257, 319, 317, 315, 313, 311, 309, 307, 305, 303, 301, 299, 297, 295, 293, 291, 289, 287, 285, 283, 281, 279, 277, 275, 273, 271, 269, 267, 265, 263, 261), (318, 319, 257, 256), (316, 317, 319, 318), (256, 258, 260, 262, 264, 266, 268, 270, 272, 274, 276, 278, 280, 282, 284, 286, 288, 290, 292, 294, 296, 298, 300, 302, 304, 306, 308, 310, 312, 314, 316, 318), (343, 342, 374, 375), (33, 31, 335, 336), (51, 49, 344, 345), (7, 5, 322, 323), (25, 23, 331, 332), (43, 41, 340, 341), (61, 59, 349, 350), (17, 15, 327, 328), (35, 33, 336, 337), (53, 51, 345, 346), (9, 7, 323, 324), (27, 25, 332, 333), (45, 43, 341, 342), (63, 61, 350, 351), (19, 17, 328, 329), (37, 35, 337, 338), (55, 53, 346, 347), (11, 9, 324, 325), (29, 27, 333, 334), (47, 45, 342, 343), (3, 1, 321, 320), (1, 63, 351, 321), (21, 19, 329, 330), (39, 37, 338, 339), (57, 55, 347, 348), (13, 11, 325, 326), (31, 29, 334, 335), (49, 47, 343, 344), (5, 3, 320, 322), (23, 21, 330, 331), (41, 39, 339, 340), (59, 57, 348, 349), (352, 353, 383, 382, 381, 380, 379, 378, 377, 376, 375, 374, 373, 372, 371, 370, 369, 368, 367, 366, 365, 364, 363, 362, 361, 360, 359, 358, 357, 356, 355, 354), (330, 329, 361, 362), (344, 343, 375, 376), (331, 330, 362, 363), (345, 344, 376, 377), (332, 331, 363, 364), (346, 345, 377, 378), (333, 332, 364, 365), (347, 346, 378, 379), (334, 333, 365, 366), (320, 321, 353, 352), (348, 347, 379, 380), (335, 334, 366, 367), (322, 320, 352, 354), (349, 348, 380, 381), (336, 335, 367, 368), (323, 322, 354, 355), (350, 349, 381, 382), (337, 336, 368, 369), (324, 323, 355, 356), (351, 350, 382, 383), (338, 337, 369, 370), (325, 324, 356, 357), (321, 351, 383, 353), (339, 338, 370, 371), (326, 325, 357, 358), (340, 339, 371, 372), (327, 326, 358, 359), (341, 340, 372, 373), (328, 327, 359, 360), (342, 341, 373, 374), (329, 328, 360, 361)])
me_cylinder_011.polygons.foreach_set('material_index', [0, 0, 0, 0, 0, 0, 0, 0, 0, 0, 0, 0, 0, 0, 0, 0, 0, 0, 0, 0, 0, 0, 0, 0, 0, 0, 0, 0, 0, 0, 0, 0, 0, 0, 1, 1, 1, 1, 1, 1, 1, 1, 1, 1, 1, 1, 1, 1, 1, 1, 1, 1, 1, 1, 1, 1, 1, 1, 1, 1, 1, 1, 1, 1, 1, 1, 1, 1, 0, 0, 0, 0, 0, 0, 0, 0, 0, 0, 0, 0, 0, 0, 0, 0, 0, 0, 0, 0, 0, 0, 0, 0, 0, 0, 0, 0, 0, 0, 0, 0, 0, 0, 1, 1, 1, 1, 1, 1, 1, 1, 1, 1, 1, 1, 1, 1, 1, 1, 1, 1, 1, 1, 1, 1, 1, 1, 1, 1, 1, 1, 1, 1, 1, 1, 1, 1, 0, 0, 0, 0, 0, 0, 0, 0, 0, 0, 0, 0, 0, 0, 0, 0, 0, 0, 0, 0, 0, 0, 0, 0, 0, 0, 0, 0, 0, 0, 0, 0, 0, 0, 0, 0, 0, 0, 0, 0, 0, 0, 0, 0, 0, 0, 0, 0, 0, 0, 0, 0, 0, 0, 0, 0, 0, 0, 0, 0, 0, 0, 0, 0, 0, 0, 0, 0, 0, 0, 0, 0, 0, 0, 0, 0, 0, 0, 0, 0, 0, 0, 0, 0, 0, 0, 0, 0, 0, 0, 0, 0, 0, 0, 0, 0, 0, 0])
me_cylinder_011.materials.append(mat_motora)
me_cylinder_011.materials.append(mat_motorb)
me_cylinder_011.use_remesh_preserve_volume = False
me_cylinder_011.use_remesh_preserve_attributes = False
me_cylinder_011.use_mirror_vertex_groups = False
me_cylinder_011.update()
me_cube_001 = bpy.data.meshes.new('Cube.001')
me_cube_001.from_pydata([(-0.0435, -0.0285, -0.001), (-0.0435, -0.0285, 0.001), (-0.0435, 0.0285, -0.001), (-0.0435, 0.0285, 0.001), (0.0435, -0.0285, -0.001), (0.0435, -0.0285, 0.001), (0.0435, 0.0285, -0.001), (0.0435, 0.0285, 0.001), (-0.02315, 0.0285, 0.001), (-0.02315, 0.0285, -0.001), (-0.02315, -0.0285, 0.001), (-0.02315, -0.0285, -0.001), (-0.0435, -0.0285, 0.01198), (-0.0435, 0.0285, 0.01198), (-0.02315, -0.0285, 0.01198), (-0.02315, 0.0285, 0.01198)], [], [(1, 3, 2, 0), (8, 7, 6, 9), (7, 5, 4, 6), (10, 1, 0, 11), (11, 9, 6, 4), (10, 8, 15, 14), (5, 7, 8, 10), (0, 2, 9, 11), (5, 10, 11, 4), (3, 8, 9, 2), (14, 15, 13, 12), (3, 1, 12, 13), (8, 3, 13, 15), (1, 10, 14, 12)])
me_cube_001.materials.append(mat_raspbery)
me_cube_001.use_remesh_preserve_volume = False
me_cube_001.use_remesh_preserve_attributes = False
me_cube_001.use_mirror_vertex_groups = False
me_cube_001.update()
me_cube = bpy.data.meshes.new('Cube')
me_cube.from_pydata([(-0.046, -0.09, -0.0125), (-0.046, -0.09, 0.0125), (-0.046, 0.09, -0.0125), (-0.046, 0.09, 0.0125), (0.046, -0.09, -0.0125), (0.046, -0.09, 0.0125), (0.046, 0.09, -0.0125), (0.046, 0.09, 0.0125), (-0.03586, -0.09, -0.009743), (-0.03586, -0.09, 0.009743), (0.03586, -0.09, 0.009743), (0.03586, -0.09, -0.009743), (-0.03586, -0.07976, -0.009743), (-0.03586, -0.07976, 0.009743), (0.03586, -0.07976, 0.009743), (0.03586, -0.07976, -0.009743)], [], [(1, 3, 2, 0), (3, 7, 6, 2), (7, 5, 4, 6), (1, 0, 8, 9), (0, 2, 6, 4), (5, 7, 3, 1), (11, 10, 14, 15), (0, 4, 11, 8), (5, 1, 9, 10), (4, 5, 10, 11), (14, 13, 12, 15), (10, 9, 13, 14), (9, 8, 12, 13), (8, 11, 15, 12)])
me_cube.materials.append(mat_battery)
me_cube.use_remesh_preserve_volume = False
me_cube.use_remesh_preserve_attributes = False
me_cube.use_mirror_vertex_groups = False
me_cube.update()
me_cylinder = bpy.data.meshes.new('Cylinder')
me_cylinder.from_pydata([(0.0, 0.174, -0.001), (0.0, 0.174, 0.001), (0.03395, 0.1707, -0.001), (0.03395, 0.1707, 0.001), (0.06659, 0.1608, -0.001), (0.06659, 0.1608, 0.001), (0.09667, 0.1447, -0.001), (0.09667, 0.1447, 0.001), (0.123, 0.123, -0.001), (0.123, 0.123, 0.001), (0.1447, 0.09667, -0.001), (0.1447, 0.09667, 0.001), (0.1608, 0.06659, -0.001), (0.1608, 0.06659, 0.001), (0.1707, 0.03395, -0.001), (0.1707, 0.03395, 0.001), (0.174, 1.314e-08, -0.001), (0.174, 1.314e-08, 0.001), (0.1707, -0.03395, -0.001), (0.1707, -0.03395, 0.001), (0.1608, -0.06659, -0.001), (0.1608, -0.06659, 0.001), (0.1447, -0.09667, -0.001), (0.1447, -0.09667, 0.001), (0.123, -0.123, -0.001), (0.123, -0.123, 0.001), (0.09667, -0.1447, -0.001), (0.09667, -0.1447, 0.001), (0.06659, -0.1608, -0.001), (0.06659, -0.1608, 0.001), (0.03395, -0.1707, -0.001), (0.03395, -0.1707, 0.001), (-5.67e-08, -0.174, -0.001), (-5.67e-08, -0.174, 0.001), (-0.03395, -0.1707, -0.001), (-0.03395, -0.1707, 0.001), (-0.06659, -0.1608, -0.001), (-0.06659, -0.1608, 0.001), (-0.09667, -0.1447, -0.001), (-0.09667, -0.1447, 0.001), (-0.123, -0.123, -0.001), (-0.123, -0.123, 0.001), (-0.1447, -0.09667, -0.001), (-0.1447, -0.09667, 0.001), (-0.1608, -0.06659, -0.001), (-0.1608, -0.06659, 0.001), (-0.1707, -0.03395, -0.001), (-0.1707, -0.03395, 0.001), (-0.174, 1.68e-07, -0.001), (-0.174, 1.68e-07, 0.001), (-0.1707, 0.03395, -0.001), (-0.1707, 0.03395, 0.001), (-0.1608, 0.06659, -0.001), (-0.1608, 0.06659, 0.001), (-0.1447, 0.09667, -0.001), (-0.1447, 0.09667, 0.001), (-0.123, 0.123, -0.001), (-0.123, 0.123, 0.001), (-0.09667, 0.1447, -0.001), (-0.09667, 0.1447, 0.001), (-0.06659, 0.1608, -0.001), (-0.06659, 0.1608, 0.001), (-0.03395, 0.1707, -0.001), (-0.03395, 0.1707, 0.001)], [], [(0, 1, 3, 2), (2, 3, 5, 4), (4, 5, 7, 6), (6, 7, 9, 8), (8, 9, 11, 10), (10, 11, 13, 12), (12, 13, 15, 14), (14, 15, 17, 16), (16, 17, 19, 18), (18, 19, 21, 20), (20, 21, 23, 22), (22, 23, 25, 24), (24, 25, 27, 26), (26, 27, 29, 28), (28, 29, 31, 30), (30, 31, 33, 32), (32, 33, 35, 34), (34, 35, 37, 36), (36, 37, 39, 38), (38, 39, 41, 40), (40, 41, 43, 42), (42, 43, 45, 44), (44, 45, 47, 46), (46, 47, 49, 48), (48, 49, 51, 50), (50, 51, 53, 52), (52, 53, 55, 54), (54, 55, 57, 56), (56, 57, 59, 58), (58, 59, 61, 60), (3, 1, 63, 61, 59, 57, 55, 53, 51, 49, 47, 45, 43, 41, 39, 37, 35, 33, 31, 29, 27, 25, 23, 21, 19, 17, 15, 13, 11, 9, 7, 5), (62, 63, 1, 0), (60, 61, 63, 62), (0, 2, 4, 6, 8, 10, 12, 14, 16, 18, 20, 22, 24, 26, 28, 30, 32, 34, 36, 38, 40, 42, 44, 46, 48, 50, 52, 54, 56, 58, 60, 62)])
me_cylinder.materials.append(mat_base)
me_cylinder.use_remesh_preserve_volume = False
me_cylinder.use_remesh_preserve_attributes = False
me_cylinder.use_mirror_vertex_groups = False
me_cylinder.update()
me_cube_003 = bpy.data.meshes.new('Cube.003')
me_cube_003.from_pydata([(-0.06, -0.06, -0.016), (-0.06, -0.06, 0.016), (-0.06, 0.06, -0.016), (-0.06, 0.06, 0.016), (0.06, -0.06, -0.016), (0.06, -0.0396, 0.016), (0.06, 0.06, -0.016), (0.06, 0.06, 0.016), (-0.06, -0.06, -0.01159), (-0.06, 0.06, -0.01159), (0.06, 0.06, -0.01159), (0.06, -0.0396, -0.01159), (-0.005109, 0.06, 0.016), (-0.005109, 0.06, -0.016), (-0.005109, -0.06, 0.016), (-0.005109, -0.06, -0.016), (-0.005109, -0.06, -0.01159), (-0.005109, 0.06, -0.01159), (-0.05642, -0.06, -0.009788), (-0.05642, -0.06, 0.0142), (-0.008686, -0.06, 0.0142), (-0.008686, -0.06, -0.009788), (-0.05642, -0.04002, -0.009788), (-0.05642, -0.04002, 0.0142), (-0.008686, -0.04002, 0.0142), (-0.008686, -0.04002, -0.009788), (-0.06, -0.02297, 0.016), (-0.06, -0.02297, -0.016), (0.06, -0.02297, 0.016), (0.06, -0.02297, -0.016), (0.06, -0.02297, -0.01159), (-0.06, -0.02297, -0.01159), (-0.005109, -0.02297, 0.016), (-0.005109, -0.02297, -0.016), (-0.06, 0.03319, 0.016), (0.06, 0.03319, -0.016), (0.06, 0.03319, -0.01159), (-0.06, 0.03319, -0.016), (0.06, 0.03319, 0.016), (-0.06, 0.03319, -0.01159), (-0.005109, 0.03319, 0.016), (-0.005109, 0.03319, -0.016), (-0.003231, 0.06, 0.016), (-0.003231, -0.06, -0.016), (-0.003231, -0.0396, -0.01159), (-0.003231, 0.06, -0.016), (-0.003231, -0.0396, 0.016), (-0.003231, 0.06, -0.01159), (-0.003231, -0.02297, 0.016), (-0.003231, -0.02297, -0.016), (-0.003231, 0.03319, 0.016), (-0.003231, 0.03319, -0.016), (-0.0001127, -0.02277, 0.01663), (0.006321, -0.02213, 0.01663), (0.01251, -0.02026, 0.01663), (0.01821, -0.01721, 0.01663), (0.02321, -0.01311, 0.01663), (0.02731, -0.008112, 0.01663), (0.03036, -0.002411, 0.01663), (0.03223, 0.003776, 0.01663), (0.03287, 0.01021, 0.01663), (0.03223, 0.01664, 0.01663), (0.03036, 0.02283, 0.01663), (0.02731, 0.02853, 0.01663), (0.02321, 0.03353, 0.01663), (0.01821, 0.03763, 0.01663), (0.01251, 0.04068, 0.01663), (0.006321, 0.04255, 0.01663), (-0.0001127, 0.04319, 0.01663), (-0.006546, 0.04255, 0.01663), (-0.01273, 0.04068, 0.01663), (-0.01843, 0.03763, 0.01663), (-0.02343, 0.03353, 0.01663), (-0.02753, 0.02853, 0.01663), (-0.03058, 0.02283, 0.01663), (-0.03246, 0.01664, 0.01663), (-0.03309, 0.01021, 0.01663), (-0.03246, 0.003776, 0.01663), (-0.03058, -0.002411, 0.01663), (-0.02753, -0.008112, 0.01663), (-0.02343, -0.01311, 0.01663), (-0.01843, -0.01721, 0.01663), (-0.01273, -0.02026, 0.01663), (-0.006546, -0.02213, 0.01663), (-0.0001127, -0.008549, 0.01663), (0.003547, -0.008189, 0.01663), (0.007066, -0.007121, 0.01663), (0.01031, -0.005388, 0.01663), (0.01315, -0.003055, 0.01663), (0.01548, -0.0002122, 0.01663), (0.01722, 0.003031, 0.01663), (0.01829, 0.00655, 0.01663), (0.01865, 0.01021, 0.01663), (0.01829, 0.01387, 0.01663), (0.01722, 0.01739, 0.01663), (0.01548, 0.02063, 0.01663), (0.01315, 0.02347, 0.01663), (0.01031, 0.02581, 0.01663), (0.007066, 0.02754, 0.01663), (0.003547, 0.02861, 0.01663), (-0.0001127, 0.02897, 0.01663), (-0.003772, 0.02861, 0.01663), (-0.007291, 0.02754, 0.01663), (-0.01053, 0.02581, 0.01663), (-0.01338, 0.02347, 0.01663), (-0.01571, 0.02063, 0.01663), (-0.01744, 0.01739, 0.01663), (-0.01851, 0.01387, 0.01663), (-0.01887, 0.01021, 0.01663), (-0.01851, 0.00655, 0.01663), (-0.01744, 0.003031, 0.01663), (-0.01571, -0.0002122, 0.01663), (-0.01338, -0.003055, 0.01663), (-0.01053, -0.005388, 0.01663), (-0.007291, -0.007121, 0.01663), (-0.003772, -0.008189, 0.01663)], [(53, 52), (54, 53), (55, 54), (56, 55), (57, 56), (58, 57), (59, 58), (60, 59), (61, 60), (62, 61), (63, 62), (64, 63), (65, 64), (66, 65), (67, 66), (68, 67), (69, 68), (70, 69), (71, 70), (72, 71), (73, 72), (74, 73), (75, 74), (76, 75), (77, 76), (78, 77), (79, 78), (80, 79), (81, 80), (82, 81), (83, 82), (52, 83), (85, 84), (86, 85), (87, 86), (88, 87), (89, 88), (90, 89), (91, 90), (92, 91), (93, 92), (94, 93), (95, 94), (96, 95), (97, 96), (98, 97), (99, 98), (100, 99), (101, 100), (102, 101), (103, 102), (104, 103), (105, 104), (106, 105), (107, 106), (108, 107), (109, 108), (110, 109), (111, 110), (112, 111), (113, 112), (114, 113), (115, 114), (84, 115)], [(39, 9, 2, 37), (47, 10, 6, 45), (30, 11, 4, 29), (16, 8, 0, 15), (51, 45, 6, 35), (40, 12, 3, 34), (14, 1, 19, 20), (28, 5, 11, 30), (42, 7, 10, 47), (34, 3, 9, 39), (3, 12, 17, 9), (46, 14, 16, 44), (50, 42, 12, 40), (37, 2, 13, 41), (44, 16, 15, 43), (9, 17, 13, 2), (18, 21, 25, 22), (8, 16, 21, 18), (1, 8, 18, 19), (16, 14, 20, 21), (24, 23, 22, 25), (19, 18, 22, 23), (21, 20, 24, 25), (20, 19, 23, 24), (0, 27, 33, 15), (46, 48, 32, 14), (1, 26, 31, 8), (38, 28, 30, 36), (14, 32, 26, 1), (43, 49, 29, 4), (36, 30, 29, 35), (8, 31, 27, 0), (10, 36, 35, 6), (7, 38, 36, 10), (27, 37, 41, 33), (48, 50, 40, 32), (26, 34, 39, 31), (32, 40, 34, 26), (49, 51, 35, 29), (31, 39, 37, 27), (33, 41, 51, 49), (28, 38, 50, 48), (15, 33, 49, 43), (5, 28, 48, 46), (11, 44, 43, 4), (38, 7, 42, 50), (5, 46, 44, 11), (12, 42, 47, 17), (41, 13, 45, 51), (17, 47, 45, 13)])
me_cube_003.materials.append(mat_fan)
me_cube_003.use_remesh_preserve_volume = False
me_cube_003.use_remesh_preserve_attributes = False
me_cube_003.use_mirror_vertex_groups = False
me_cube_003.update()
me_cylinder_005 = bpy.data.meshes.new('Cylinder.005')
me_cylinder_005.from_pydata([(0.0, 0.11, -0.075), (0.0, 0.11, 0.075), (0.02146, 0.1079, -0.075), (0.02146, 0.1079, 0.075), (0.0421, 0.1016, -0.075), (0.0421, 0.1016, 0.075), (0.06111, 0.09146, -0.075), (0.06111, 0.09146, 0.075), (0.07778, 0.07778, -0.075), (0.07778, 0.07778, 0.075), (0.09146, 0.06111, -0.075), (0.09146, 0.06111, 0.075), (0.1016, 0.0421, -0.075), (0.1016, 0.0421, 0.075), (0.1079, 0.02146, -0.075), (0.1079, 0.02146, 0.075), (0.11, 8.305e-09, -0.075), (0.11, 8.305e-09, 0.075), (0.1079, -0.02146, -0.075), (0.1079, -0.02146, 0.075), (0.1016, -0.0421, -0.075), (0.1016, -0.0421, 0.075), (0.09146, -0.06111, -0.075), (0.09146, -0.06111, 0.075), (0.07778, -0.07778, -0.075), (0.07778, -0.07778, 0.075), (0.06111, -0.09146, -0.075), (0.06111, -0.09146, 0.075), (0.0421, -0.1016, -0.075), (0.0421, -0.1016, 0.075), (0.02146, -0.1079, -0.075), (0.02146, -0.1079, 0.075), (-3.584e-08, -0.11, -0.075), (-3.584e-08, -0.11, 0.075), (-0.02146, -0.1079, -0.075), (-0.02146, -0.1079, 0.075), (-0.0421, -0.1016, -0.075), (-0.0421, -0.1016, 0.075), (-0.06111, -0.09146, -0.075), (-0.06111, -0.09146, 0.075), (-0.07778, -0.07778, -0.075), (-0.07778, -0.07778, 0.075), (-0.09146, -0.06111, -0.075), (-0.09146, -0.06111, 0.075), (-0.1016, -0.0421, -0.075), (-0.1016, -0.0421, 0.075), (-0.1079, -0.02146, -0.075), (-0.1079, -0.02146, 0.075), (-0.11, 1.062e-07, -0.075), (-0.11, 1.062e-07, 0.075), (-0.1079, 0.02146, -0.075), (-0.1079, 0.02146, 0.075), (-0.1016, 0.0421, -0.075), (-0.1016, 0.0421, 0.075), (-0.09146, 0.06111, -0.075), (-0.09146, 0.06111, 0.075), (-0.07778, 0.07778, -0.075), (-0.07778, 0.07778, 0.075), (-0.06111, 0.09146, -0.075), (-0.06111, 0.09146, 0.075), (-0.0421, 0.1016, -0.075), (-0.0421, 0.1016, 0.075), (-0.02146, 0.1079, -0.075), (-0.02146, 0.1079, 0.075)], [], [(0, 1, 3, 2), (2, 3, 5, 4), (4, 5, 7, 6), (6, 7, 9, 8), (8, 9, 11, 10), (10, 11, 13, 12), (12, 13, 15, 14), (14, 15, 17, 16), (16, 17, 19, 18), (18, 19, 21, 20), (20, 21, 23, 22), (22, 23, 25, 24), (24, 25, 27, 26), (26, 27, 29, 28), (28, 29, 31, 30), (30, 31, 33, 32), (32, 33, 35, 34), (34, 35, 37, 36), (36, 37, 39, 38), (38, 39, 41, 40), (40, 41, 43, 42), (42, 43, 45, 44), (44, 45, 47, 46), (46, 47, 49, 48), (48, 49, 51, 50), (50, 51, 53, 52), (52, 53, 55, 54), (54, 55, 57, 56), (56, 57, 59, 58), (58, 59, 61, 60), (3, 1, 63, 61, 59, 57, 55, 53, 51, 49, 47, 45, 43, 41, 39, 37, 35, 33, 31, 29, 27, 25, 23, 21, 19, 17, 15, 13, 11, 9, 7, 5), (62, 63, 1, 0), (60, 61, 63, 62), (0, 2, 4, 6, 8, 10, 12, 14, 16, 18, 20, 22, 24, 26, 28, 30, 32, 34, 36, 38, 40, 42, 44, 46, 48, 50, 52, 54, 56, 58, 60, 62)])
me_cylinder_005.materials.append(mat_base_001)
me_cylinder_005.use_remesh_preserve_volume = False
me_cylinder_005.use_remesh_preserve_attributes = False
me_cylinder_005.use_mirror_vertex_groups = False
me_cylinder_005.update()
me_cylinder_007 = bpy.data.meshes.new('Cylinder.007')
me_cylinder_007.from_pydata([(0.0, 0.045, -0.005), (0.0, 0.045, 0.005), (0.008779, 0.04414, -0.005), (0.008779, 0.04414, 0.005), (0.01722, 0.04157, -0.005), (0.01722, 0.04157, 0.005), (0.025, 0.03742, -0.005), (0.025, 0.03742, 0.005), (0.03182, 0.03182, -0.005), (0.03182, 0.03182, 0.005), (0.03742, 0.025, -0.005), (0.03742, 0.025, 0.005), (0.04157, 0.01722, -0.005), (0.04157, 0.01722, 0.005), (0.04414, 0.008779, -0.005), (0.04414, 0.008779, 0.005), (0.045, 3.397e-09, -0.005), (0.045, 3.397e-09, 0.005), (0.04414, -0.008779, -0.005), (0.04414, -0.008779, 0.005), (0.04157, -0.01722, -0.005), (0.04157, -0.01722, 0.005), (0.03742, -0.025, -0.005), (0.03742, -0.025, 0.005), (0.03182, -0.03182, -0.005), (0.03182, -0.03182, 0.005), (0.025, -0.03742, -0.005), (0.025, -0.03742, 0.005), (0.01722, -0.04157, -0.005), (0.01722, -0.04157, 0.005), (0.008779, -0.04414, -0.005), (0.008779, -0.04414, 0.005), (-1.466e-08, -0.045, -0.005), (-1.466e-08, -0.045, 0.005), (-0.008779, -0.04414, -0.005), (-0.008779, -0.04414, 0.005), (-0.01722, -0.04157, -0.005), (-0.01722, -0.04157, 0.005), (-0.025, -0.03742, -0.005), (-0.025, -0.03742, 0.005), (-0.03182, -0.03182, -0.005), (-0.03182, -0.03182, 0.005), (-0.03742, -0.025, -0.005), (-0.03742, -0.025, 0.005), (-0.04157, -0.01722, -0.005), (-0.04157, -0.01722, 0.005), (-0.04414, -0.008779, -0.005), (-0.04414, -0.008779, 0.005), (-0.045, 4.345e-08, -0.005), (-0.045, 4.345e-08, 0.005), (-0.04414, 0.008779, -0.005), (-0.04414, 0.008779, 0.005), (-0.04157, 0.01722, -0.005), (-0.04157, 0.01722, 0.005), (-0.03742, 0.025, -0.005), (-0.03742, 0.025, 0.005), (-0.03182, 0.03182, -0.005), (-0.03182, 0.03182, 0.005), (-0.025, 0.03742, -0.005), (-0.025, 0.03742, 0.005), (-0.01722, 0.04157, -0.005), (-0.01722, 0.04157, 0.005), (-0.008779, 0.04414, -0.005), (-0.008779, 0.04414, 0.005)], [], [(0, 1, 3, 2), (2, 3, 5, 4), (4, 5, 7, 6), (6, 7, 9, 8), (8, 9, 11, 10), (10, 11, 13, 12), (12, 13, 15, 14), (14, 15, 17, 16), (16, 17, 19, 18), (18, 19, 21, 20), (20, 21, 23, 22), (22, 23, 25, 24), (24, 25, 27, 26), (26, 27, 29, 28), (28, 29, 31, 30), (30, 31, 33, 32), (32, 33, 35, 34), (34, 35, 37, 36), (36, 37, 39, 38), (38, 39, 41, 40), (40, 41, 43, 42), (42, 43, 45, 44), (44, 45, 47, 46), (46, 47, 49, 48), (48, 49, 51, 50), (50, 51, 53, 52), (52, 53, 55, 54), (54, 55, 57, 56), (56, 57, 59, 58), (58, 59, 61, 60), (3, 1, 63, 61, 59, 57, 55, 53, 51, 49, 47, 45, 43, 41, 39, 37, 35, 33, 31, 29, 27, 25, 23, 21, 19, 17, 15, 13, 11, 9, 7, 5), (62, 63, 1, 0), (60, 61, 63, 62), (0, 2, 4, 6, 8, 10, 12, 14, 16, 18, 20, 22, 24, 26, 28, 30, 32, 34, 36, 38, 40, 42, 44, 46, 48, 50, 52, 54, 56, 58, 60, 62)])
me_cylinder_007.materials.append(mat_sidebrush)
me_cylinder_007.use_remesh_preserve_volume = False
me_cylinder_007.use_remesh_preserve_attributes = False
me_cylinder_007.use_mirror_vertex_groups = False
me_cylinder_007.update()
me_cylinder_009 = bpy.data.meshes.new('Cylinder.009')
me_cylinder_009.from_pydata([(1.77e-09, 0.027, -0.03), (0.0, 0.045, 0.03), (0.005267, 0.02648, -0.03), (0.008779, 0.04414, 0.03), (0.01033, 0.02494, -0.03), (0.01722, 0.04157, 0.03), (0.015, 0.02245, -0.03), (0.025, 0.03742, 0.03), (0.01909, 0.01909, -0.03), (0.03182, 0.03182, 0.03), (0.02245, 0.015, -0.03), (0.03742, 0.025, 0.03), (0.02494, 0.01033, -0.03), (0.04157, 0.01722, 0.03), (0.02648, 0.005267, -0.03), (0.04414, 0.008779, 0.03), (0.027, 7.859e-09, -0.03), (0.045, 3.397e-09, 0.03), (0.02648, -0.005267, -0.03), (0.04414, -0.008779, 0.03), (0.02494, -0.01033, -0.03), (0.04157, -0.01722, 0.03), (0.02245, -0.015, -0.03), (0.03742, -0.025, 0.03), (0.01909, -0.01909, -0.03), (0.03182, -0.03182, 0.03), (0.015, -0.02245, -0.03), (0.025, -0.03742, 0.03), (0.01033, -0.02494, -0.03), (0.01722, -0.04157, 0.03), (0.005267, -0.02648, -0.03), (0.008779, -0.04414, 0.03), (-7.028e-09, -0.027, -0.03), (-1.466e-08, -0.045, 0.03), (-0.005267, -0.02648, -0.03), (-0.008779, -0.04414, 0.03), (-0.01033, -0.02494, -0.03), (-0.01722, -0.04157, 0.03), (-0.015, -0.02245, -0.03), (-0.025, -0.03742, 0.03), (-0.01909, -0.01909, -0.03), (-0.03182, -0.03182, 0.03), (-0.02245, -0.015, -0.03), (-0.03742, -0.025, 0.03), (-0.02494, -0.01033, -0.03), (-0.04157, -0.01722, 0.03), (-0.02648, -0.005267, -0.03), (-0.04414, -0.008779, 0.03), (-0.027, 3.189e-08, -0.03), (-0.045, 4.345e-08, 0.03), (-0.02648, 0.005267, -0.03), (-0.04414, 0.008779, 0.03), (-0.02494, 0.01033, -0.03), (-0.04157, 0.01722, 0.03), (-0.02245, 0.015, -0.03), (-0.03742, 0.025, 0.03), (-0.01909, 0.01909, -0.03), (-0.03182, 0.03182, 0.03), (-0.015, 0.02245, -0.03), (-0.025, 0.03742, 0.03), (-0.01033, 0.02494, -0.03), (-0.01722, 0.04157, 0.03), (-0.005267, 0.02648, -0.03), (-0.008779, 0.04414, 0.03)], [], [(0, 1, 3, 2), (2, 3, 5, 4), (4, 5, 7, 6), (6, 7, 9, 8), (8, 9, 11, 10), (10, 11, 13, 12), (12, 13, 15, 14), (14, 15, 17, 16), (16, 17, 19, 18), (18, 19, 21, 20), (20, 21, 23, 22), (22, 23, 25, 24), (24, 25, 27, 26), (26, 27, 29, 28), (28, 29, 31, 30), (30, 31, 33, 32), (32, 33, 35, 34), (34, 35, 37, 36), (36, 37, 39, 38), (38, 39, 41, 40), (40, 41, 43, 42), (42, 43, 45, 44), (44, 45, 47, 46), (46, 47, 49, 48), (48, 49, 51, 50), (50, 51, 53, 52), (52, 53, 55, 54), (54, 55, 57, 56), (56, 57, 59, 58), (58, 59, 61, 60), (3, 1, 63, 61, 59, 57, 55, 53, 51, 49, 47, 45, 43, 41, 39, 37, 35, 33, 31, 29, 27, 25, 23, 21, 19, 17, 15, 13, 11, 9, 7, 5), (62, 63, 1, 0), (60, 61, 63, 62), (0, 2, 4, 6, 8, 10, 12, 14, 16, 18, 20, 22, 24, 26, 28, 30, 32, 34, 36, 38, 40, 42, 44, 46, 48, 50, 52, 54, 56, 58, 60, 62)])
me_cylinder_009.use_remesh_preserve_volume = False
me_cylinder_009.use_remesh_preserve_attributes = False
me_cylinder_009.use_mirror_vertex_groups = False
me_cylinder_009.update()
me_cube_021 = bpy.data.meshes.new('Cube.021')
me_cube_021.from_pydata([(-0.04, 0.0075, -0.02), (-0.04, -0.0075, -0.02), (-0.04, 0.0075, 0.02), (-0.04, -0.0075, 0.02), (0.04, 0.0075, -0.02), (0.04, -0.0075, -0.02), (0.04, 0.0075, 0.02), (0.04, -0.0075, 0.02)], [], [(1, 3, 2, 0), (3, 7, 6, 2), (7, 5, 4, 6), (5, 1, 0, 4), (0, 2, 6, 4), (5, 7, 3, 1)])
me_cube_021.materials.append(mat_filter_001)
me_cube_021.use_remesh_preserve_volume = False
me_cube_021.use_remesh_preserve_attributes = False
me_cube_021.use_mirror_vertex_groups = False
me_cube_021.update()
me_cube_019 = bpy.data.meshes.new('Cube.019')
me_cube_019.from_pydata([(-1.0, -1.0, -1.0), (-1.0, -1.0, 1.0), (-1.0, 1.0, -1.0), (-1.0, 1.0, 1.0), (1.0, -1.0, -1.0), (1.0, -1.0, 1.0), (1.0, 1.0, -1.0), (1.0, 1.0, 1.0)], [], [(1, 3, 2, 0), (3, 7, 6, 2), (7, 5, 4, 6), (5, 1, 0, 4), (0, 2, 6, 4), (5, 7, 3, 1)])
me_cube_019.materials.append(mat_ultrasonic)
me_cube_019.use_remesh_preserve_volume = False
me_cube_019.use_remesh_preserve_attributes = False
me_cube_019.use_mirror_vertex_groups = False
me_cube_019.update()
me_cube_018 = bpy.data.meshes.new('Cube.018')
me_cube_018.from_pydata([(-1.0, -1.0, -1.0), (-1.0, -1.0, 1.0), (-1.0, 1.0, -1.0), (-1.0, 1.0, 1.0), (1.0, -1.0, -1.0), (1.0, -1.0, 1.0), (1.0, 1.0, -1.0), (1.0, 1.0, 1.0)], [], [(1, 3, 2, 0), (3, 7, 6, 2), (7, 5, 4, 6), (5, 1, 0, 4), (0, 2, 6, 4), (5, 7, 3, 1)])
me_cube_018.materials.append(mat_ultrasonic)
me_cube_018.use_remesh_preserve_volume = False
me_cube_018.use_remesh_preserve_attributes = False
me_cube_018.use_mirror_vertex_groups = False
me_cube_018.update()
me_cube_017 = bpy.data.meshes.new('Cube.017')
me_cube_017.from_pydata([(-1.0, -1.0, -1.0), (-1.0, -1.0, 1.0), (-1.0, 1.0, -1.0), (-1.0, 1.0, 1.0), (1.0, -1.0, -1.0), (1.0, -1.0, 1.0), (1.0, 1.0, -1.0), (1.0, 1.0, 1.0)], [], [(1, 3, 2, 0), (3, 7, 6, 2), (7, 5, 4, 6), (5, 1, 0, 4), (0, 2, 6, 4), (5, 7, 3, 1)])
me_cube_017.materials.append(mat_ultrasonic)
me_cube_017.use_remesh_preserve_volume = False
me_cube_017.use_remesh_preserve_attributes = False
me_cube_017.use_mirror_vertex_groups = False
me_cube_017.update()
me_cube_016 = bpy.data.meshes.new('Cube.016')
me_cube_016.from_pydata([(-1.0, -1.0, -1.0), (-1.0, -1.0, 1.0), (-1.0, 1.0, -1.0), (-1.0, 1.0, 1.0), (1.0, -1.0, -1.0), (1.0, -1.0, 1.0), (1.0, 1.0, -1.0), (1.0, 1.0, 1.0)], [], [(1, 3, 2, 0), (3, 7, 6, 2), (7, 5, 4, 6), (5, 1, 0, 4), (0, 2, 6, 4), (5, 7, 3, 1)])
me_cube_016.materials.append(mat_ultrasonic)
me_cube_016.use_remesh_preserve_volume = False
me_cube_016.use_remesh_preserve_attributes = False
me_cube_016.use_mirror_vertex_groups = False
me_cube_016.update()
me_cube_015 = bpy.data.meshes.new('Cube.015')
me_cube_015.from_pydata([(-1.0, -1.0, -1.0), (-1.0, -1.0, 1.0), (-1.0, 1.0, -1.0), (-1.0, 1.0, 1.0), (1.0, -1.0, -1.0), (1.0, -1.0, 1.0), (1.0, 1.0, -1.0), (1.0, 1.0, 1.0)], [], [(1, 3, 2, 0), (3, 7, 6, 2), (7, 5, 4, 6), (5, 1, 0, 4), (0, 2, 6, 4), (5, 7, 3, 1)])
me_cube_015.materials.append(mat_ir_sensor)
me_cube_015.use_remesh_preserve_volume = False
me_cube_015.use_remesh_preserve_attributes = False
me_cube_015.use_mirror_vertex_groups = False
me_cube_015.update()
me_cube_014 = bpy.data.meshes.new('Cube.014')
me_cube_014.from_pydata([(-1.0, -1.0, -1.0), (-1.0, -1.0, 1.0), (-1.0, 1.0, -1.0), (-1.0, 1.0, 1.0), (1.0, -1.0, -1.0), (1.0, -1.0, 1.0), (1.0, 1.0, -1.0), (1.0, 1.0, 1.0)], [], [(1, 3, 2, 0), (3, 7, 6, 2), (7, 5, 4, 6), (5, 1, 0, 4), (0, 2, 6, 4), (5, 7, 3, 1)])
me_cube_014.materials.append(mat_ir_sensor)
me_cube_014.use_remesh_preserve_volume = False
me_cube_014.use_remesh_preserve_attributes = False
me_cube_014.use_mirror_vertex_groups = False
me_cube_014.update()
me_cube_013 = bpy.data.meshes.new('Cube.013')
me_cube_013.from_pydata([(-1.0, -1.0, -1.0), (-1.0, -1.0, 1.0), (-1.0, 1.0, -1.0), (-1.0, 1.0, 1.0), (1.0, -1.0, -1.0), (1.0, -1.0, 1.0), (1.0, 1.0, -1.0), (1.0, 1.0, 1.0)], [], [(1, 3, 2, 0), (3, 7, 6, 2), (7, 5, 4, 6), (5, 1, 0, 4), (0, 2, 6, 4), (5, 7, 3, 1)])
me_cube_013.materials.append(mat_ir_sensor)
me_cube_013.use_remesh_preserve_volume = False
me_cube_013.use_remesh_preserve_attributes = False
me_cube_013.use_mirror_vertex_groups = False
me_cube_013.update()
me_cube_012 = bpy.data.meshes.new('Cube.012')
me_cube_012.from_pydata([(-1.0, -1.0, -1.0), (-1.0, -1.0, 1.0), (-1.0, 1.0, -1.0), (-1.0, 1.0, 1.0), (1.0, -1.0, -1.0), (1.0, -1.0, 1.0), (1.0, 1.0, -1.0), (1.0, 1.0, 1.0)], [], [(1, 3, 2, 0), (3, 7, 6, 2), (7, 5, 4, 6), (5, 1, 0, 4), (0, 2, 6, 4), (5, 7, 3, 1)])
me_cube_012.materials.append(mat_ir_sensor)
me_cube_012.use_remesh_preserve_volume = False
me_cube_012.use_remesh_preserve_attributes = False
me_cube_012.use_mirror_vertex_groups = False
me_cube_012.update()
me_cube_011 = bpy.data.meshes.new('Cube.011')
me_cube_011.from_pydata([(-1.0, -1.0, -1.0), (-1.0, -1.0, 1.0), (-1.0, 1.0, -1.0), (-1.0, 1.0, 1.0), (1.0, -1.0, -1.0), (1.0, -1.0, 1.0), (1.0, 1.0, -1.0), (1.0, 1.0, 1.0)], [], [(1, 3, 2, 0), (3, 7, 6, 2), (7, 5, 4, 6), (5, 1, 0, 4), (0, 2, 6, 4), (5, 7, 3, 1)])
me_cube_011.materials.append(mat_ir_sensor)
me_cube_011.use_remesh_preserve_volume = False
me_cube_011.use_remesh_preserve_attributes = False
me_cube_011.use_mirror_vertex_groups = False
me_cube_011.update()
me_cube_010 = bpy.data.meshes.new('Cube.010')
me_cube_010.from_pydata([(-1.0, -1.0, -1.0), (-1.0, -1.0, 1.0), (-1.0, 1.0, -1.0), (-1.0, 1.0, 1.0), (1.0, -1.0, -1.0), (1.0, -1.0, 1.0), (1.0, 1.0, -1.0), (1.0, 1.0, 1.0)], [], [(1, 3, 2, 0), (3, 7, 6, 2), (7, 5, 4, 6), (5, 1, 0, 4), (0, 2, 6, 4), (5, 7, 3, 1)])
me_cube_010.materials.append(mat_ir_sensor)
me_cube_010.use_remesh_preserve_volume = False
me_cube_010.use_remesh_preserve_attributes = False
me_cube_010.use_mirror_vertex_groups = False
me_cube_010.update()
me_cube_009 = bpy.data.meshes.new('Cube.009')
me_cube_009.from_pydata([(-1.0, -1.0, -1.0), (-1.0, -1.0, 1.0), (-1.0, 1.0, -1.0), (-1.0, 1.0, 1.0), (1.0, -1.0, -1.0), (1.0, -1.0, 1.0), (1.0, 1.0, -1.0), (1.0, 1.0, 1.0)], [], [(1, 3, 2, 0), (3, 7, 6, 2), (7, 5, 4, 6), (5, 1, 0, 4), (0, 2, 6, 4), (5, 7, 3, 1)])
me_cube_009.materials.append(mat_ir_sensor)
me_cube_009.use_remesh_preserve_volume = False
me_cube_009.use_remesh_preserve_attributes = False
me_cube_009.use_mirror_vertex_groups = False
me_cube_009.update()
me_cube_008 = bpy.data.meshes.new('Cube.008')
me_cube_008.from_pydata([(-1.0, -1.0, -1.0), (-1.0, -1.0, 1.0), (-1.0, 1.0, -1.0), (-1.0, 1.0, 1.0), (1.0, -1.0, -1.0), (1.0, -1.0, 1.0), (1.0, 1.0, -1.0), (1.0, 1.0, 1.0)], [], [(1, 3, 2, 0), (3, 7, 6, 2), (7, 5, 4, 6), (5, 1, 0, 4), (0, 2, 6, 4), (5, 7, 3, 1)])
me_cube_008.materials.append(mat_ir_sensor)
me_cube_008.use_remesh_preserve_volume = False
me_cube_008.use_remesh_preserve_attributes = False
me_cube_008.use_mirror_vertex_groups = False
me_cube_008.update()
me_cube_007 = bpy.data.meshes.new('Cube.007')
me_cube_007.from_pydata([(-1.0, -1.0, -1.0), (-1.0, -1.0, 1.0), (-1.0, 1.0, -1.0), (-1.0, 1.0, 1.0), (1.0, -1.0, -1.0), (1.0, -1.0, 1.0), (1.0, 1.0, -1.0), (1.0, 1.0, 1.0)], [], [(1, 3, 2, 0), (3, 7, 6, 2), (7, 5, 4, 6), (5, 1, 0, 4), (0, 2, 6, 4), (5, 7, 3, 1)])
me_cube_007.materials.append(mat_ir_sensor)
me_cube_007.use_remesh_preserve_volume = False
me_cube_007.use_remesh_preserve_attributes = False
me_cube_007.use_mirror_vertex_groups = False
me_cube_007.update()
me_cube_005 = bpy.data.meshes.new('Cube.005')
me_cube_005.from_pydata([(-1.0, -1.0, -1.0), (-1.0, -1.0, 1.0), (-1.0, 1.0, -1.0), (-1.0, 1.0, 1.0), (1.0, -1.0, -1.0), (1.0, -1.0, 1.0), (1.0, 1.0, -1.0), (1.0, 1.0, 1.0)], [], [(1, 3, 2, 0), (3, 7, 6, 2), (7, 5, 4, 6), (5, 1, 0, 4), (0, 2, 6, 4), (5, 7, 3, 1)])
me_cube_005.materials.append(mat_ir_sensor)
me_cube_005.use_remesh_preserve_volume = False
me_cube_005.use_remesh_preserve_attributes = False
me_cube_005.use_mirror_vertex_groups = False
me_cube_005.update()
me_circle_002 = bpy.data.meshes.new('Circle.002')
me_circle_002.from_pydata([(0.0, 1.0, 0.0), (-0.1951, 0.9808, 0.0), (-0.3827, 0.9239, 0.0), (-0.5556, 0.8315, 0.0), (-0.7071, 0.7071, 0.0), (-0.8315, 0.5556, 0.0), (-0.9239, 0.3827, 0.0), (-0.9808, 0.1951, 0.0), (-1.0, 7.55e-08, 0.0), (-0.9808, -0.1951, 0.0), (-0.9239, -0.3827, 0.0), (-0.8315, -0.5556, 0.0), (-0.7071, -0.7071, 0.0), (-0.5556, -0.8315, 0.0), (-0.3827, -0.9239, 0.0), (-0.1951, -0.9808, 0.0), (3.258e-07, -1.0, 0.0), (0.1951, -0.9808, 0.0), (0.3827, -0.9239, 0.0), (0.5556, -0.8315, 0.0), (0.7071, -0.7071, 0.0), (0.8315, -0.5556, 0.0), (0.9239, -0.3827, 0.0), (0.9808, -0.1951, 0.0), (1.0, 9.656e-07, 0.0), (0.9808, 0.1951, 0.0), (0.9239, 0.3827, 0.0), (0.8315, 0.5556, 0.0), (0.7071, 0.7071, 0.0), (0.5556, 0.8315, 0.0), (0.3827, 0.9239, 0.0), (0.1951, 0.9808, 0.0)], [(1, 0), (2, 1), (3, 2), (4, 3), (5, 4), (6, 5), (7, 6), (8, 7), (9, 8), (10, 9), (11, 10), (12, 11), (13, 12), (14, 13), (15, 14), (16, 15), (17, 16), (18, 17), (19, 18), (20, 19), (21, 20), (22, 21), (23, 22), (24, 23), (25, 24), (26, 25), (27, 26), (28, 27), (29, 28), (30, 29), (31, 30), (0, 31)], [])
me_circle_002.use_remesh_preserve_volume = False
me_circle_002.use_remesh_preserve_attributes = False
me_circle_002.use_mirror_vertex_groups = False
me_circle_002.update()
me_circle_001 = bpy.data.meshes.new('Circle.001')
me_circle_001.from_pydata([(0.0, 1.0, 0.0), (-0.1951, 0.9808, 0.0), (-0.3827, 0.9239, 0.0), (-0.5556, 0.8315, 0.0), (-0.7071, 0.7071, 0.0), (-0.8315, 0.5556, 0.0), (-0.9239, 0.3827, 0.0), (-0.9808, 0.1951, 0.0), (-1.0, 7.55e-08, 0.0), (-0.9808, -0.1951, 0.0), (-0.9239, -0.3827, 0.0), (-0.8315, -0.5556, 0.0), (-0.7071, -0.7071, 0.0), (-0.5556, -0.8315, 0.0), (-0.3827, -0.9239, 0.0), (-0.1951, -0.9808, 0.0), (3.258e-07, -1.0, 0.0), (0.1951, -0.9808, 0.0), (0.3827, -0.9239, 0.0), (0.5556, -0.8315, 0.0), (0.7071, -0.7071, 0.0), (0.8315, -0.5556, 0.0), (0.9239, -0.3827, 0.0), (0.9808, -0.1951, 0.0), (1.0, 9.656e-07, 0.0), (0.9808, 0.1951, 0.0), (0.9239, 0.3827, 0.0), (0.8315, 0.5556, 0.0), (0.7071, 0.7071, 0.0), (0.5556, 0.8315, 0.0), (0.3827, 0.9239, 0.0), (0.1951, 0.9808, 0.0)], [(1, 0), (2, 1), (3, 2), (4, 3), (5, 4), (6, 5), (7, 6), (8, 7), (9, 8), (10, 9), (11, 10), (12, 11), (13, 12), (14, 13), (15, 14), (16, 15), (17, 16), (18, 17), (19, 18), (20, 19), (21, 20), (22, 21), (23, 22), (24, 23), (25, 24), (26, 25), (27, 26), (28, 27), (29, 28), (30, 29), (31, 30), (0, 31)], [])
me_circle_001.use_remesh_preserve_volume = False
me_circle_001.use_remesh_preserve_attributes = False
me_circle_001.use_mirror_vertex_groups = False
me_circle_001.update()
me_circle = bpy.data.meshes.new('Circle')
me_circle.from_pydata([(0.0, 1.0, 0.0), (-0.1951, 0.9808, 0.0), (-0.3827, 0.9239, 0.0), (-0.5556, 0.8315, 0.0), (-0.7071, 0.7071, 0.0), (-0.8315, 0.5556, 0.0), (-0.9239, 0.3827, 0.0), (-0.9808, 0.1951, 0.0), (-1.0, 7.55e-08, 0.0), (-0.9808, -0.1951, 0.0), (-0.9239, -0.3827, 0.0), (-0.8315, -0.5556, 0.0), (-0.7071, -0.7071, 0.0), (-0.5556, -0.8315, 0.0), (-0.3827, -0.9239, 0.0), (-0.1951, -0.9808, 0.0), (3.258e-07, -1.0, 0.0), (0.1951, -0.9808, 0.0), (0.3827, -0.9239, 0.0), (0.5556, -0.8315, 0.0), (0.7071, -0.7071, 0.0), (0.8315, -0.5556, 0.0), (0.9239, -0.3827, 0.0), (0.9808, -0.1951, 0.0), (1.0, 9.656e-07, 0.0), (0.9808, 0.1951, 0.0), (0.9239, 0.3827, 0.0), (0.8315, 0.5556, 0.0), (0.7071, 0.7071, 0.0), (0.5556, 0.8315, 0.0), (0.3827, 0.9239, 0.0), (0.1951, 0.9808, 0.0)], [(1, 0), (2, 1), (3, 2), (4, 3), (5, 4), (6, 5), (7, 6), (8, 7), (9, 8), (10, 9), (11, 10), (12, 11), (13, 12), (14, 13), (15, 14), (16, 15), (17, 16), (18, 17), (19, 18), (20, 19), (21, 20), (22, 21), (23, 22), (24, 23), (25, 24), (26, 25), (27, 26), (28, 27), (29, 28), (30, 29), (31, 30), (0, 31)], [])
me_circle.use_remesh_preserve_volume = False
me_circle.use_remesh_preserve_attributes = False
me_circle.use_mirror_vertex_groups = False
me_circle.update()
me_cylinder_001 = bpy.data.meshes.new('Cylinder.001')
me_cylinder_001.from_pydata([(-0.013, 0.033, -9.815e-10), (0.013, 0.033, 9.815e-10), (-0.013, 0.03237, -0.006438), (0.013, 0.03237, -0.006438), (-0.013, 0.03049, -0.01263), (0.013, 0.03049, -0.01263), (-0.013, 0.02744, -0.01833), (0.013, 0.02744, -0.01833), (-0.013, 0.02333, -0.02333), (0.013, 0.02333, -0.02333), (-0.013, 0.01833, -0.02744), (0.013, 0.01833, -0.02744), (-0.013, 0.01263, -0.03049), (0.013, 0.01263, -0.03049), (-0.013, 0.006438, -0.03237), (0.013, 0.006438, -0.03237), (-0.013, 2.491e-09, -0.033), (0.013, 2.491e-09, -0.033), (-0.013, -0.006438, -0.03237), (0.013, -0.006438, -0.03237), (-0.013, -0.01263, -0.03049), (0.013, -0.01263, -0.03049), (-0.013, -0.01833, -0.02744), (0.013, -0.01833, -0.02744), (-0.013, -0.02333, -0.02333), (0.013, -0.02333, -0.02333), (-0.013, -0.02744, -0.01833), (0.013, -0.02744, -0.01833), (-0.013, -0.03049, -0.01263), (0.013, -0.03049, -0.01263), (-0.013, -0.03237, -0.006438), (0.013, -0.03237, -0.006438), (-0.013, -0.033, 9.771e-09), (0.013, -0.033, 1.173e-08), (-0.013, -0.03237, 0.006438), (0.013, -0.03237, 0.006438), (-0.013, -0.03049, 0.01263), (0.013, -0.03049, 0.01263), (-0.013, -0.02744, 0.01833), (0.013, -0.02744, 0.01833), (-0.013, -0.02333, 0.02333), (0.013, -0.02333, 0.02333), (-0.013, -0.01833, 0.02744), (0.013, -0.01833, 0.02744), (-0.013, -0.01263, 0.03049), (0.013, -0.01263, 0.03049), (-0.013, -0.006438, 0.03237), (0.013, -0.006438, 0.03237), (-0.013, 3.186e-08, 0.033), (0.013, 3.186e-08, 0.033), (-0.013, 0.006438, 0.03237), (0.013, 0.006438, 0.03237), (-0.013, 0.01263, 0.03049), (0.013, 0.01263, 0.03049), (-0.013, 0.01833, 0.02744), (0.013, 0.01833, 0.02744), (-0.013, 0.02333, 0.02333), (0.013, 0.02333, 0.02333), (-0.013, 0.02744, 0.01833), (0.013, 0.02744, 0.01833), (-0.013, 0.03049, 0.01263), (0.013, 0.03049, 0.01263), (-0.013, 0.03237, 0.006438), (0.013, 0.03237, 0.006438)], [], [(0, 1, 3, 2), (2, 3, 5, 4), (4, 5, 7, 6), (6, 7, 9, 8), (8, 9, 11, 10), (10, 11, 13, 12), (12, 13, 15, 14), (14, 15, 17, 16), (16, 17, 19, 18), (18, 19, 21, 20), (20, 21, 23, 22), (22, 23, 25, 24), (24, 25, 27, 26), (26, 27, 29, 28), (28, 29, 31, 30), (30, 31, 33, 32), (32, 33, 35, 34), (34, 35, 37, 36), (36, 37, 39, 38), (38, 39, 41, 40), (40, 41, 43, 42), (42, 43, 45, 44), (44, 45, 47, 46), (46, 47, 49, 48), (48, 49, 51, 50), (50, 51, 53, 52), (52, 53, 55, 54), (54, 55, 57, 56), (56, 57, 59, 58), (58, 59, 61, 60), (3, 1, 63, 61, 59, 57, 55, 53, 51, 49, 47, 45, 43, 41, 39, 37, 35, 33, 31, 29, 27, 25, 23, 21, 19, 17, 15, 13, 11, 9, 7, 5), (62, 63, 1, 0), (60, 61, 63, 62), (0, 2, 4, 6, 8, 10, 12, 14, 16, 18, 20, 22, 24, 26, 28, 30, 32, 34, 36, 38, 40, 42, 44, 46, 48, 50, 52, 54, 56, 58, 60, 62)])
me_cylinder_001.materials.append(mat_wheels)
me_cylinder_001.use_remesh_preserve_volume = False
me_cylinder_001.use_remesh_preserve_attributes = False
me_cylinder_001.use_mirror_vertex_groups = False
me_cylinder_001.update()

# ---- objects
ob_cube_003 = bpy.data.objects.new('Cube.003', me_cube_020)
ob_cube_002 = bpy.data.objects.new('Cube.002', me_cube_004)
ob_cylinder = bpy.data.objects.new('Cylinder', me_cylinder_004)
ob_cube_001 = bpy.data.objects.new('Cube.001', me_cube_006)
ob_bumper = bpy.data.objects.new('Bumper', me_cylinder_008)
ob_cube = bpy.data.objects.new('Cube', me_cube_002)
ob_brush2 = bpy.data.objects.new('Brush2', me_cylinder_006)
ob_brush1 = bpy.data.objects.new('Brush1', me_cylinder_003)
ob_body = bpy.data.objects.new('Body', me_cylinder_002)
ob_cylinder_004 = bpy.data.objects.new('Cylinder.004', me_cylinder_011)
ob_raspberry = bpy.data.objects.new('Raspberry', me_cube_001)
ob_power = bpy.data.objects.new('Power', me_cube)
ob_point = bpy.data.objects.new('Point', light_point)
ob_ground = bpy.data.objects.new('Ground', me_cylinder)
ob_fan = bpy.data.objects.new('Fan', me_cube_003)
ob_lamp = bpy.data.objects.new('Lamp', light_lamp)
ob_camera = bpy.data.objects.new('Camera', cam_camera)
ob_body_001 = bpy.data.objects.new('Body.001', me_cylinder_005)
ob_sidebrush = bpy.data.objects.new('SideBrush', me_cylinder_007)
ob_filter = bpy.data.objects.new('Filter', me_cylinder_009)
ob_cube_004 = bpy.data.objects.new('Cube.004', me_cube_021)
ob_ultrasonic_003 = bpy.data.objects.new('Ultrasonic.003', me_cube_019)
ob_ultrasonic_002 = bpy.data.objects.new('Ultrasonic.002', me_cube_018)
ob_ultrasonic_001 = bpy.data.objects.new('Ultrasonic.001', me_cube_017)
ob_ultrasonic = bpy.data.objects.new('Ultrasonic', me_cube_016)
ob_ir_sensor_007 = bpy.data.objects.new('IR_Sensor.007', me_cube_015)
ob_ir_sensor_006 = bpy.data.objects.new('IR_Sensor.006', me_cube_014)
ob_ir_sensor_005 = bpy.data.objects.new('IR_Sensor.005', me_cube_013)
ob_ir_sensor_004 = bpy.data.objects.new('IR_Sensor.004', me_cube_012)
ob_ir_base_001 = bpy.data.objects.new('IR_Base.001', me_cube_011)
ob_ir_sensor_003 = bpy.data.objects.new('IR_Sensor.003', me_cube_010)
ob_ir_sensor_002 = bpy.data.objects.new('IR_Sensor.002', me_cube_009)
ob_ir_sensor_001 = bpy.data.objects.new('IR_Sensor.001', me_cube_008)
ob_ir_sensor = bpy.data.objects.new('IR_Sensor', me_cube_007)
ob_ir_base = bpy.data.objects.new('IR_Base', me_cube_005)
ob_distance_50cm_34_8_15_2 = bpy.data.objects.new('Distance 50cm-34.8=15.2', me_circle_002)
ob_distance_2m = bpy.data.objects.new('Distance 2m', me_circle_001)
ob_distance_4m = bpy.data.objects.new('Distance 4m', me_circle)
ob_wheel = bpy.data.objects.new('Wheel', me_cylinder_001)

# ---- transforms, parenting, visibility, modifiers, constraints
ob_cube_003.location = (1.801e-10, 0.1359, 0.003764)
ob_cube_003.rotation_euler = (-4.712, 1.571, 0.0)
ob_cube_003.scale = (0.016, 0.016, 0.019)
ob_cube_003.display_type = 'WIRE'
ob_cube_003.show_wire = True
ob_cube_003.lineart.crease_threshold = 0.0
ob_cube_002.parent = ob_cube_003
ob_cube_002.matrix_parent_inverse = Matrix(((4.719e-06, -1.192e-07, -62.5, 0.2352), (62.5, 7.453e-07, 4.719e-06, -1.303e-07), (6.276e-07, -52.63, 4.738e-14, 7.153), (0.0, 0.0, 0.0, 1.0)))
ob_cube_002.location = (1.801e-10, 0.1359, 0.01929)
ob_cube_002.rotation_euler = (0.0, -0.0, 3.142)
ob_cube_002.scale = (0.016, 0.019, 0.0005)
ob_cube_002.lineart.crease_threshold = 0.0
ob_cylinder.parent = ob_cube_003
ob_cylinder.matrix_parent_inverse = Matrix(((4.719e-06, -1.192e-07, -62.5, 0.2352), (62.5, 7.453e-07, 4.719e-06, -1.303e-07), (6.276e-07, -52.63, 4.738e-14, 7.153), (0.0, 0.0, 0.0, 1.0)))
ob_cylinder.location = (-3.601e-10, 0.1297, 0.0005232)
ob_cylinder.rotation_euler = (1.571, -0.0, 4.712)
ob_cylinder.scale = (0.0125, 0.0125, 0.006)
ob_cylinder.lineart.crease_threshold = 0.0
ob_cube_001.location = (0.002809, 0.3524, 0.4994)
ob_cube_001.scale = (0.1052, 0.06416, 0.03975)
ob_cube_001.lineart.crease_threshold = 0.0
ob_bumper.location = (0.0, 0.0, 0.03137)
ob_bumper.lineart.crease_threshold = 0.0
ob_cube.location = (0.5763, -0.09319, 0.0375)
ob_cube.rotation_euler = (0.0, 6.283, -0.0)
ob_cube.scale = (0.0478, 0.0478, 0.0025)
ob_cube.lineart.crease_threshold = 0.0
ob_brush2.location = (0.0, 0.06731, -0.0001589)
ob_brush2.rotation_euler = (-0.0, 1.571, 0.0)
ob_brush2.lineart.crease_threshold = 0.0
ob_brush1.location = (0.0, 0.03545, -0.0001589)
ob_brush1.rotation_euler = (-0.0, 1.571, 0.0)
ob_brush1.lineart.crease_threshold = 0.0
ob_body.location = (0.0, 0.0, -0.1124)
ob_body.lineart.crease_threshold = 0.0
ob_cylinder_004.location = (0.1457, 0.0, 0.01525)
ob_cylinder_004.lineart.crease_threshold = 0.0
_m = ob_cylinder_004.modifiers.new('Mirror', 'MIRROR')
_m.mirror_object = ob_body
ob_raspberry.location = (9.677e-05, 0.3433, 0.5088)
ob_raspberry.rotation_euler = (0.0, -0.0, 3.142)
ob_raspberry.lineart.crease_threshold = 0.0
ob_power.location = (0.0, 0.3517, 0.4937)
ob_power.rotation_euler = (0.0, -0.0, 1.571)
ob_power.lineart.crease_threshold = 0.0
ob_point.location = (-4.859, -2.997, 1.936)
ob_point.hide_viewport = True
ob_point.lineart.crease_threshold = 0.0
ob_ground.location = (0.0, 0.0, 0.0)
ob_ground.lineart.crease_threshold = 0.0
ob_fan.location = (1.652e-09, -0.1035, 0.01861)
ob_fan.rotation_euler = (3.142, -3.142, 3.142)
ob_fan.lineart.crease_threshold = 0.0
ob_lamp.location = (3.462, 1.545, 5.904)
ob_lamp.rotation_euler = (0.6503, 0.05522, 1.866)
ob_lamp.lock_rotations_4d = False
ob_lamp.empty_display_type = 'ARROWS'
ob_lamp.color = (0.0, 0.0, 0.0, 0.0)
ob_lamp.hide_viewport = True
ob_lamp.lineart.crease_threshold = 0.0
ob_camera.location = (0.5956, -0.6577, 0.531)
ob_camera.rotation_euler = (0.9906, 0.02892, 0.7335)
ob_camera.lock_rotations_4d = False
ob_camera.empty_display_type = 'ARROWS'
ob_camera.color = (0.0, 0.0, 0.0, 0.0)
ob_camera.hide_viewport = True
ob_camera.display_type = 'WIRE'
ob_camera.lineart.crease_threshold = 0.0
ob_body_001.location = (0.0, 0.0, -0.2462)
ob_body_001.lineart.crease_threshold = 0.0
ob_sidebrush.location = (0.09808, 0.1247, -0.01127)
ob_sidebrush.lineart.crease_threshold = 0.0
_m = ob_sidebrush.modifiers.new('Mirror', 'MIRROR')
_m.mirror_object = ob_body_001
ob_filter.location = (0.0007909, -0.09402, 0.06651)
ob_filter.rotation_euler = (3.142, -0.0, 0.0)
ob_filter.lineart.crease_threshold = 0.0
ob_cube_004.location = (0.00144, -0.09201, 0.04325)
ob_cube_004.rotation_euler = (1.571, -0.0, 0.0)
ob_cube_004.lineart.crease_threshold = 0.0
ob_ultrasonic_003.location = (0.001863, -0.1632, 0.05085)
ob_ultrasonic_003.scale = (0.0225, 0.01, 0.0075)
ob_ultrasonic_003.lineart.crease_threshold = 0.0
ob_ultrasonic_002.location = (-0.1743, 0.005223, 0.05085)
ob_ultrasonic_002.rotation_euler = (0.0, -0.0, -1.571)
ob_ultrasonic_002.scale = (0.0225, 0.01, 0.0075)
ob_ultrasonic_002.lineart.crease_threshold = 0.0
ob_ultrasonic_001.location = (0.1718, 0.006776, 0.05085)
ob_ultrasonic_001.rotation_euler = (0.0, -0.0, 1.571)
ob_ultrasonic_001.scale = (0.0225, 0.01, 0.0075)
ob_ultrasonic_001.lineart.crease_threshold = 0.0
ob_ultrasonic.location = (-0.001682, 0.1694, 0.05007)
ob_ultrasonic.scale = (0.0225, 0.01, 0.0075)
ob_ultrasonic.lineart.crease_threshold = 0.0
ob_ir_sensor_007.location = (0.1355, -0.1093, 0.01891)
ob_ir_sensor_007.rotation_euler = (0.0, -0.0, 1.571)
ob_ir_sensor_007.scale = (0.0125, 0.006, 0.006)
ob_ir_sensor_007.lineart.crease_threshold = 0.0
ob_ir_sensor_006.location = (-0.1326, -0.1084, 0.01891)
ob_ir_sensor_006.rotation_euler = (0.0, -0.0, 1.571)
ob_ir_sensor_006.scale = (0.0125, 0.006, 0.006)
ob_ir_sensor_006.lineart.crease_threshold = 0.0
ob_ir_sensor_005.location = (0.001025, 0.1629, 0.006999)
ob_ir_sensor_005.rotation_euler = (1.571, -1.571, 0.0)
ob_ir_sensor_005.scale = (0.0125, 0.006, 0.006)
ob_ir_sensor_005.lineart.crease_threshold = 0.0
ob_ir_sensor_004.location = (0.07419, -0.144, 0.009747)
ob_ir_sensor_004.rotation_euler = (1.571, -1.571, 0.0)
ob_ir_sensor_004.scale = (0.0125, 0.006, 0.006)
ob_ir_sensor_004.lineart.crease_threshold = 0.0
ob_ir_base_001.location = (-0.001574, -0.07124, 0.01941)
ob_ir_base_001.scale = (0.021, 0.019, 0.006)
ob_ir_base_001.lineart.crease_threshold = 0.0
ob_ir_sensor_003.location = (-0.1456, 0.1016, 0.01891)
ob_ir_sensor_003.rotation_euler = (0.0, -0.0, 1.571)
ob_ir_sensor_003.scale = (0.0125, 0.006, 0.006)
ob_ir_sensor_003.lineart.crease_threshold = 0.0
ob_ir_sensor_002.location = (0.1543, 0.09304, 0.01891)
ob_ir_sensor_002.rotation_euler = (0.0, -0.0, 1.571)
ob_ir_sensor_002.scale = (0.0125, 0.006, 0.006)
ob_ir_sensor_002.lineart.crease_threshold = 0.0
ob_ir_sensor_001.location = (0.08771, 0.1538, 0.01891)
ob_ir_sensor_001.rotation_euler = (0.0, -0.0, 1.571)
ob_ir_sensor_001.scale = (0.0125, 0.006, 0.006)
ob_ir_sensor_001.lineart.crease_threshold = 0.0
ob_ir_sensor.location = (-0.08721, 0.1527, 0.01891)
ob_ir_sensor.rotation_euler = (0.0, -0.0, 1.571)
ob_ir_sensor.scale = (0.0125, 0.006, 0.006)
ob_ir_sensor.lineart.crease_threshold = 0.0
ob_ir_base.location = (0.004324, 0.08754, 0.04558)
ob_ir_base.scale = (0.021, 0.019, 0.006)
ob_ir_base.lineart.crease_threshold = 0.0
ob_distance_50cm_34_8_15_2.location = (0.0, 0.0, 0.0)
ob_distance_50cm_34_8_15_2.scale = (0.25, 0.25, 0.2739)
ob_distance_50cm_34_8_15_2.lineart.crease_threshold = 0.0
ob_distance_2m.location = (0.0, 0.0, 0.0)
ob_distance_2m.lineart.crease_threshold = 0.0
ob_distance_4m.location = (0.0, 0.0, 0.0)
ob_distance_4m.scale = (2.0, 2.0, 1.0)
ob_distance_4m.lineart.crease_threshold = 0.0
ob_wheel.location = (0.4349, -9.754e-05, 0.01033)
ob_wheel.lineart.crease_threshold = 0.0
_m = ob_wheel.modifiers.new('Mirror', 'MIRROR')
_m.mirror_object = ob_body

# ---- collection membership
col_collection_1.objects.link(ob_cube_003)
col_collection_1.objects.link(ob_cube_002)
col_collection_1.objects.link(ob_cylinder)
col_collection_1.objects.link(ob_cube_001)
col_collection_1.objects.link(ob_bumper)
col_collection_1.objects.link(ob_cube)
col_collection_1.objects.link(ob_brush2)
col_collection_1.objects.link(ob_brush1)
col_collection_1.objects.link(ob_body)
col_collection_1.objects.link(ob_cylinder_004)
col_collection_1.objects.link(ob_raspberry)
col_collection_1.objects.link(ob_power)
col_collection_1.objects.link(ob_point)
col_collection_1.objects.link(ob_ground)
col_collection_1.objects.link(ob_fan)
col_collection_1.objects.link(ob_lamp)
col_collection_1.objects.link(ob_camera)
col_collection_1.objects.link(ob_body_001)
col_collection_1.objects.link(ob_sidebrush)
col_collection_1.objects.link(ob_filter)
col_collection_1.objects.link(ob_cube_004)
col_collection_2.objects.link(ob_ultrasonic_003)
col_collection_2.objects.link(ob_ultrasonic_002)
col_collection_2.objects.link(ob_ultrasonic_001)
col_collection_2.objects.link(ob_ultrasonic)
col_collection_2.objects.link(ob_ir_sensor_007)
col_collection_2.objects.link(ob_ir_sensor_006)
col_collection_2.objects.link(ob_ir_sensor_005)
col_collection_2.objects.link(ob_ir_sensor_004)
col_collection_2.objects.link(ob_ir_base_001)
col_collection_2.objects.link(ob_ir_sensor_003)
col_collection_2.objects.link(ob_ir_sensor_002)
col_collection_2.objects.link(ob_ir_sensor_001)
col_collection_2.objects.link(ob_ir_sensor)
col_collection_2.objects.link(ob_ir_base)
col_collection_3.objects.link(ob_distance_50cm_34_8_15_2)
col_collection_3.objects.link(ob_distance_2m)
col_collection_3.objects.link(ob_distance_4m)
col_collection_6.objects.link(ob_wheel)

# ---- scene / render settings (as saved in the file)
scene.camera = ob_camera
scene.frame_start = 1; scene.frame_end = 250; scene.frame_set(1)
scene.render.engine = 'BLENDER_EEVEE_NEXT'
scene.render.dither_intensity = 0.0
scene.cycles.use_denoising = False
scene.cycles.samples = 10
scene.cycles.sampling_pattern = 'TABULATED_SOBOL'
scene.cycles.light_sampling_threshold = 0.0
scene.cycles.use_adaptive_sampling = False
scene.cycles.use_light_tree = False
scene.cycles.blur_glossy = 0.0
scene.cycles.pixel_filter_type = 'GAUSSIAN'
scene.cycles.sample_clamp_indirect = 0.0
scene.view_settings.view_transform = 'Standard'
bpy.context.view_layer.update()

